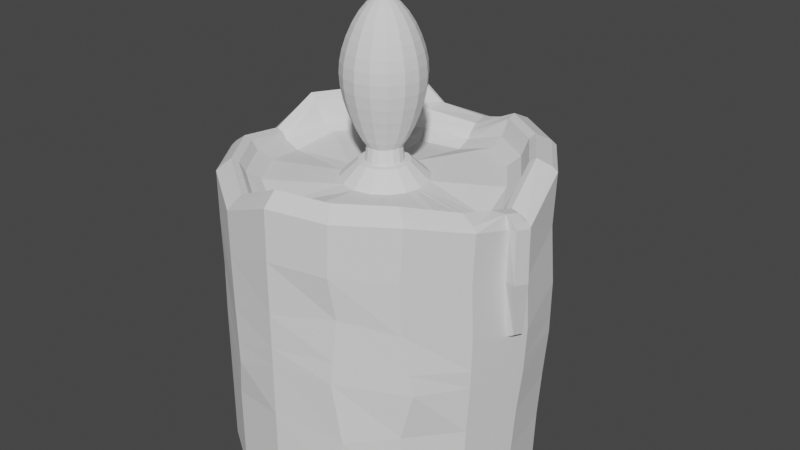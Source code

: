 # Source: Candle.blend  (saved by Blender 3.0.42; exported with 4.5.12 LTS)
import bpy
from mathutils import Matrix  # noqa: F401  (used for matrix-valued properties, if any)

bpy.ops.wm.read_factory_settings(use_empty=True)
scene = bpy.context.scene
scene.name = 'Scene'

# ---- collections
col_collection = bpy.data.collections.new('Collection'); scene.collection.children.link(col_collection)

# ---- world
world_world = bpy.data.worlds.new('World'); scene.world = world_world
world_world.use_nodes = True; world_world.node_tree.nodes.clear()
_N = world_world.node_tree.nodes; _L = world_world.node_tree.links
n0 = _N.new('ShaderNodeOutputWorld'); n0.name = 'World Output'; n0.location = (300, 300)
n1 = _N.new('ShaderNodeBackground'); n1.name = 'Background'; n1.location = (10, 300)
n1.inputs[0].default_value = (0.05088, 0.05088, 0.05088, 1.0)
_L.new(n1.outputs[0], n0.inputs[0])
n0.is_active_output = True
world_world.color = (0.05088, 0.05088, 0.05088)
world_world.use_sun_shadow = False
world_world.sun_shadow_jitter_overblur = 0.0

# ---- meshes
me_cylinder = bpy.data.meshes.new('Cylinder')
me_cylinder.from_pydata([(0.001924, 1.01, -1.002), (0.3852, 0.937, -1.002), (0.7092, 0.7176, -1.002), (0.9247, 0.3871, -1.001), (1.0, 0.0001824, -1.0), (0.9239, -0.3827, -1.0), (0.7071, -0.7071, -1.0), (0.3827, -0.9239, -1.0), (-8.742e-08, -1.0, -1.0), (-0.3827, -0.9239, -1.0), (-0.7071, -0.7071, -1.0), (-0.9239, -0.3827, -1.0), (-1.0, 1.192e-08, -1.0), (-0.9239, 0.3827, -1.0), (-0.7071, 0.7072, -1.0), (-0.382, 0.9276, -1.001), (0.1076, 0.2623, 0.8388), (0.000809, 0.283, 0.8389), (0.198, 0.2014, 0.8389), (0.2585, 0.11, 0.8388), (0.2796, 0.002009, 0.8389), (0.2578, -0.1061, 0.8394), (0.1972, -0.1971, 0.8396), (0.1067, -0.2576, 0.8396), (-4.047e-08, -0.2788, 0.8396), (-0.1067, -0.2576, 0.8396), (-0.1971, -0.1971, 0.8396), (-0.2576, -0.1067, 0.8396), (-0.2788, 2.05e-05, 0.8396), (-0.2575, 0.1072, 0.8395), (-0.1969, 0.1987, 0.8394), (-0.1061, 0.2605, 0.8391), (0.04582, 0.1112, 0.9494), (0.0003842, 0.1202, 0.9495), (0.08432, 0.08541, 0.9494), (0.1101, 0.04649, 0.9495), (0.1192, 0.0004468, 0.9496), (0.11, -0.04548, 0.9496), (0.08418, -0.0842, 0.9496), (0.04556, -0.11, 0.9496), (-4.366e-08, -0.1191, 0.9496), (-0.04556, -0.11, 0.9496), (-0.08419, -0.08419, 0.9496), (-0.11, -0.04556, 0.9496), (-0.1191, 6.699e-08, 0.9496), (-0.11, 0.04568, 0.9496), (-0.08403, 0.08465, 0.9496), (-0.04522, 0.1108, 0.9495), (0.2836, 0.6903, 0.8693), (0.3158, 0.7672, 0.9311), (0.00536, 0.8336, 0.8113), (0.003968, 0.7417, 0.7682), (0.5236, 0.5304, 0.8681), (0.5825, 0.5883, 0.9306), (0.6877, 0.292, 0.8637), (0.7647, 0.3222, 0.9265), (0.7475, 0.01271, 0.789), (0.8426, 0.01126, 0.8337), (0.6837, -0.2781, 0.8416), (0.7676, -0.3142, 0.8965), (0.5203, -0.5203, 0.8711), (0.5802, -0.5802, 0.9324), (0.2816, -0.6798, 0.8711), (0.314, -0.7581, 0.9325), (-6.824e-08, -0.7358, 0.8711), (-7.402e-08, -0.8206, 0.9326), (-0.2816, -0.6798, 0.803), (-0.3182, -0.7681, 0.8467), (-0.5202, -0.5202, 0.8457), (-0.5853, -0.5853, 0.8995), (-0.6797, -0.2816, 0.8457), (-0.7647, -0.3167, 0.8995), (-0.7358, -2.199e-09, 0.803), (-0.8315, 3.218e-09, 0.8468), (-0.6743, 0.2673, 0.8612), (-0.7541, 0.2679, 0.9091), (-0.5053, 0.5209, 0.8609), (-0.539, 0.59, 0.9064), (-0.2766, 0.6858, 0.7679), (-0.3103, 0.7688, 0.8245), (0.005264, 0.9119, 0.896), (0.005373, 0.8635, 0.8545), (0.3327, 0.8064, 1.044), (0.3485, 0.8441, 1.073), (0.6137, 0.6171, 1.045), (0.6429, 0.6459, 1.074), (0.8038, 0.3353, 1.042), (0.8415, 0.3503, 1.072), (0.8714, 0.008784, 0.88), (0.917, 0.007743, 0.9045), (0.7997, -0.329, 0.9603), (0.8404, -0.3464, 0.9865), (0.6129, -0.6129, 1.046), (0.6422, -0.6422, 1.074), (0.3317, -0.8007, 1.046), (0.3476, -0.8391, 1.074), (-7.808e-08, -0.8667, 1.046), (-8.115e-08, -0.9082, 1.074), (-0.3299, -0.7963, 0.8902), (-0.3476, -0.8391, 0.9135), (-0.6106, -0.6106, 0.9619), (-0.6422, -0.6422, 0.9877), (-0.7978, -0.3305, 0.9619), (-0.8391, -0.3476, 0.9877), (-0.8618, 3.472e-09, 0.89), (-0.9082, 5.648e-09, 0.9135), (-0.809, 0.2572, 1.045), (-0.863, 0.2748, 1.085), (-0.5522, 0.6415, 1.046), (-0.5895, 0.6841, 1.092), (-0.3196, 0.7949, 0.8784), (-0.3288, 0.8408, 0.9341), (0.3755, 0.9553, 1.017), (0.3874, 0.9844, 0.9863), (-0.02796, 1.072, 0.8874), (-0.02597, 1.046, 0.8964), (0.6972, 0.7387, 1.018), (0.7189, 0.761, 0.9867), (0.9141, 0.4157, 1.016), (0.9431, 0.4282, 0.9843), (0.9963, 0.04121, 0.8443), (1.028, 0.04288, 0.8113), (0.9128, -0.3456, 0.9285), (0.9414, -0.357, 0.8974), (0.6964, -0.6686, 1.018), (0.718, -0.6902, 0.9875), (0.3745, -0.8837, 1.018), (0.3862, -0.9119, 0.9875), (-0.005309, -0.9593, 1.018), (-0.005309, -0.9898, 0.9875), (-0.3851, -0.8837, 0.8537), (-0.3968, -0.9119, 0.8229), (-0.7071, -0.6686, 0.9297), (-0.7286, -0.6902, 0.8989), (-0.9222, -0.3466, 0.9297), (-0.9504, -0.3583, 0.8989), (-0.9977, 0.03318, 0.8537), (-1.028, 0.03318, 0.8229), (-0.9785, 0.3657, 1.007), (-1.015, 0.3837, 0.9654), (-0.6796, 0.813, 1.036), (-0.7104, 0.8393, 0.9928), (-0.3301, 0.9823, 0.9431), (-0.3296, 1.01, 0.9299), (0.00415, 1.02, -0.7226), (-0.02549, 1.067, -0.4472), (-0.07601, 1.114, -0.2287), (0.02047, 1.065, 0.2084), (0.009906, 1.028, 0.6326), (0.3866, 0.9438, 0.6642), (0.3902, 0.9598, 0.3137), (0.3936, 0.9725, -0.03885), (0.3918, 0.9659, -0.3758), (0.388, 0.9502, -0.7026), (0.7143, 0.7276, 0.659), (0.7214, 0.7496, 0.2926), (0.7216, 0.7601, -0.06605), (0.7183, 0.7523, -0.3982), (0.7132, 0.7334, -0.7133), (-0.3759, 0.9472, -0.7227), (-0.3009, 1.026, -0.4377), (-0.2367, 1.09, -0.2322), (-0.3436, 1.035, 0.2023), (-0.3219, 0.9865, 0.6302), (0.9424, 0.4081, 0.6444), (0.9551, 0.4387, 0.2609), (0.9498, 0.4433, -0.09299), (0.9357, 0.4217, -0.4048), (0.9278, 0.3988, -0.7099), (1.029, 0.03919, 0.4865), (1.036, 0.06045, 0.1408), (1.025, 0.05247, -0.1657), (1.009, 0.02541, -0.4412), (1.001, 0.004266, -0.723), (0.9355, -0.3669, 0.5749), (0.9416, -0.3524, 0.2263), (0.9367, -0.3555, -0.09669), (0.9278, -0.3714, -0.3997), (0.924, -0.3823, -0.7087), (0.7071, -0.7071, 0.6677), (0.7109, -0.7004, 0.3306), (0.7766, -0.673, -0.05694), (0.7095, -0.7055, -0.3566), (0.7071, -0.7071, -0.6952), (0.3827, -0.9239, 0.6677), (0.4064, -0.8882, 0.3982), (0.3839, -0.9234, -0.01435), (0.4444, -0.9059, -0.4117), (0.3827, -0.9239, -0.6952), (-8.742e-08, -1.0, 0.6677), (-8.742e-08, -1.0, 0.327), (-8.742e-08, -1.0, -0.01375), (-8.742e-08, -1.0, -0.3545), (-8.742e-08, -1.0, -0.6952), (-0.3827, -0.9239, 0.5364), (-0.3648, -0.9345, 0.2011), (-0.3323, -0.9538, -0.1518), (-0.3827, -0.9239, -0.4053), (-0.3827, -0.9239, -0.7191), (-0.7071, -0.7071, 0.597), (-0.7228, -0.6876, 0.2643), (-0.7071, -0.7071, -0.05551), (-0.7071, -0.7071, -0.3818), (-0.7071, -0.7071, -0.7081), (-0.9239, -0.3827, 0.597), (-0.9829, -0.3093, 0.2463), (-0.9239, -0.3827, -0.05552), (-0.9239, -0.3827, -0.3818), (-0.9239, -0.3827, -0.7081), (-1.0, 1.192e-08, 0.5364), (-1.0, 1.192e-08, 0.2225), (-1.0, 1.192e-08, -0.09139), (-1.0, 1.192e-08, -0.4053), (-1.0, 1.192e-08, -0.7192), (-0.9235, 0.3838, 0.6674), (-0.9165, 0.4031, 0.324), (-0.9503, 0.3932, -0.05611), (-0.9179, 0.3992, -0.3568), (-0.9239, 0.3827, -0.6952), (-0.6994, 0.729, 0.6644), (-0.6806, 0.7828, 0.3161), (-0.6733, 0.8072, -0.02968), (-0.6836, 0.7748, -0.3642), (-0.702, 0.7223, -0.6974), (-0.03699, 1.126, 0.8687), (-0.08271, 1.155, 0.8247), (-0.2665, 1.124, 0.8044), (-0.3279, 1.065, 0.8971), (-0.0004045, 1.091, 0.6488), (-0.0504, 1.185, 0.6484), (-0.2378, 1.158, 0.6066), (-0.3115, 1.052, 0.6403), (-0.08946, 1.181, -0.1955), (-0.08043, 1.149, -0.2392), (-0.06672, 1.204, 0.2014), (0.0115, 1.135, 0.2054), (-0.2316, 1.167, -0.1979), (-0.2398, 1.126, -0.2423), (-0.3526, 1.105, 0.1995), (-0.293, 1.181, 0.1983), (-0.1759, 1.062, -0.4249), (-0.09706, 1.076, -0.4224), (-0.09905, 1.094, -0.4021), (-0.0857, 1.114, -0.3722), (-0.188, 1.105, -0.3739), (-0.1779, 1.08, -0.4044), (-0.4713, 0.867, -1.0), (-0.1311, 0.2435, 0.8392), (-0.05274, 0.1058, 0.9495), (-0.3731, 0.7197, 0.8392), (-0.3394, 0.6405, 0.7929), (-0.4304, 0.9631, 1.05), (-0.4261, 0.9358, 1.054), (-0.4004, 0.7978, 0.9687), (-0.3835, 0.7527, 0.918), (-0.4655, 0.8854, -0.7158), (-0.4061, 0.9567, -0.4175), (-0.3882, 1.022, -0.1942), (-0.4362, 0.966, 0.2335), (-0.4256, 0.9157, 0.6395), (-0.1511, 0.2298, 0.8392), (-0.0644, 0.09789, 0.9495), (-0.4237, 0.6801, 0.8545), (-0.5483, 0.9219, 1.063), (-0.4581, 0.7631, 1.003), (-0.5433, 0.8182, -1.0), (-0.3901, 0.604, 0.8137), (-0.5035, 0.8983, 1.072), (-0.435, 0.7188, 0.9535), (-0.5376, 0.8356, -0.7102), (-0.4908, 0.9012, -0.4012), (-0.4217, 1.0, -0.1787), (-0.5108, 0.9101, 0.2587), (-0.5091, 0.8587, 0.6362), (-0.04214, 1.097, -0.07522), (0.3924, 0.968, 0.08493), (0.7216, 0.7564, 0.05985), (-0.2742, 1.071, -0.07965), (0.9516, 0.4417, 0.03124), (1.029, 0.05527, -0.05811), (0.9384, -0.3544, 0.0167), (0.7535, -0.6826, 0.07911), (0.3918, -0.911, 0.1305), (-8.742e-08, -1.0, 0.1059), (-0.3437, -0.947, -0.02788), (-0.7126, -0.7002, 0.05675), (-0.9446, -0.3569, 0.05045), (-1.0, 1.192e-08, 0.01881), (-0.9384, 0.3967, 0.07733), (-0.6759, 0.7986, 0.09171), (-0.08148, 1.189, -0.05616), (-0.04816, 1.144, -0.08307), (-0.2794, 1.119, -0.08719), (-0.2531, 1.172, -0.05881), (-0.3992, 0.9958, -0.02579), (-0.4588, 0.9545, -0.001432), (-0.4217, 1.044, -0.1464), (-0.4124, 1.106, -0.1355), (-0.4024, 1.113, -0.1402), (-0.3882, 1.066, -0.1619), (-0.4982, 1.019, 0.2545), (-0.5108, 0.9557, 0.2587), (-0.4362, 1.012, 0.2335), (-0.4483, 1.056, 0.2376), (-0.4964, 0.9668, 0.6535), (-0.5091, 0.9043, 0.6432), (-0.438, 1.007, 0.6588), (-0.4256, 0.9618, 0.6503), (-0.4469, 1.044, 0.9132), (-0.4304, 1.003, 0.9683), (-0.5041, 1.018, 0.9186), (-0.5483, 0.9615, 0.9578), (-0.4118, 1.126, -0.02063), (-0.3992, 1.082, -0.02579), (-0.4588, 1.04, -0.001432), (-0.4456, 1.103, -0.006831), (0.9687, -0.1574, -1.0), (0.2706, -0.04246, 0.8391), (0.1157, -0.01701, 0.9496), (0.8118, -0.1227, 0.8595), (0.7213, -0.107, 0.8106), (0.9925, -0.1216, 0.8467), (0.9619, -0.1179, 0.93), (0.8855, -0.138, 0.9382), (0.8419, -0.1302, 0.913), (0.9694, -0.1548, -0.7171), (0.9756, -0.1379, -0.4241), (0.9889, -0.1154, -0.1373), (0.9988, -0.09922, 0.1508), (0.9904, -0.1279, 0.5229), (0.9918, -0.1133, -0.02733), (0.2762, -0.01463, 0.839), (0.1189, -0.0009457, 0.9496), (0.8311, -0.03884, 0.8434), (1.015, -0.01866, 0.8245), (0.9052, -0.04677, 0.9171), (0.9883, -0.05875, -1.0), (0.7377, -0.03206, 0.7971), (0.9834, -0.01832, 0.9083), (0.8604, -0.04321, 0.8924), (0.9893, -0.05523, -0.7208), (0.9965, -0.03567, -0.4348), (1.012, -0.01033, -0.1551), (1.015, -0.02853, 0.1361), (1.014, -0.02332, 0.5001), (1.015, -0.007793, -0.04659), (1.039, -0.02753, 0.8716), (1.017, -0.1271, 0.8933), (1.061, -0.02982, 0.1648), (1.045, -0.1005, 0.1794), (1.097, -0.05989, 0.5166), (1.073, -0.1645, 0.5394), (1.048, -0.1308, 0.8611), (1.07, -0.02787, 0.8389), (0.06233, 0.1512, 0.9494), (0.0002163, 0.1634, 0.9494), (0.1149, 0.1159, 0.9494), (0.1501, 0.06288, 0.9495), (0.1623, 0.0003946, 0.9495), (0.1604, -0.009208, 0.9496), (0.1147, -0.1147, 0.9496), (0.1499, -0.06199, 0.9496), (0.06209, -0.1499, 0.9496), (-3.71e-08, -0.1622, 0.9496), (-0.06209, -0.1499, 0.9496), (-0.1147, -0.1147, 0.9496), (-0.1499, -0.06209, 0.9496), (-0.1622, -1.961e-08, 0.9496), (-0.1499, 0.06217, 0.9496), (-0.1147, 0.1151, 0.9496), (-0.08809, 0.133, 0.9495), (-0.06194, 0.1506, 0.9495), (-0.07642, 0.1409, 0.9495), (0.1572, -0.02527, 0.9496), (0.03378, 0.08071, 1.315), (0.001965, 0.08695, 1.314), (0.06074, 0.06262, 1.314), (0.07879, 0.03536, 1.314), (0.0851, 0.003122, 1.313), (0.0849, 0.002147, 1.312), (0.06059, -0.0561, 1.31), (0.07868, -0.02902, 1.312), (0.03357, -0.07414, 1.31), (0.001694, -0.08046, 1.309), (-0.03017, -0.07412, 1.308), (-0.05718, -0.05607, 1.308), (-0.07524, -0.02906, 1.309), (-0.08159, 0.002807, 1.31), (-0.07525, 0.03477, 1.311), (-0.05712, 0.06205, 1.312), (-0.04337, 0.07131, 1.311), (-0.02996, 0.0804, 1.313), (-0.03521, 0.07683, 1.312), (0.08264, -0.009095, 1.311), (2.575e-08, 0.05114, 1.937), (2.575e-08, 0.1854, 1.782), (2.575e-08, 0.218, 1.71), (2.575e-08, 0.2422, 1.637), (2.575e-08, 0.2571, 1.566), (2.575e-08, 0.2622, 1.496), (2.575e-08, 0.2571, 1.42), (2.575e-08, 0.2422, 1.341), (2.575e-08, 0.218, 1.258), (2.575e-08, 0.1854, 1.175), (2.575e-08, 0.1456, 1.097), (2.575e-08, 0.1003, 1.033), (2.575e-08, 0.05114, 0.9885), (0.01957, 0.04725, 1.937), (0.03839, 0.09269, 1.901), (0.05574, 0.1346, 1.847), (0.07094, 0.1713, 1.782), (0.08342, 0.2014, 1.71), (0.09269, 0.2238, 1.637), (0.0984, 0.2376, 1.566), (0.1003, 0.2422, 1.496), (0.0984, 0.2376, 1.42), (0.09269, 0.2238, 1.341), (0.08342, 0.2014, 1.258), (0.07094, 0.1713, 1.175), (0.05574, 0.1346, 1.097), (0.03839, 0.09269, 1.033), (0.01957, 0.04725, 0.9885), (0.03616, 0.03616, 1.937), (0.07094, 0.07094, 1.901), (0.103, 0.103, 1.847), (0.1311, 0.1311, 1.782), (0.1541, 0.1541, 1.71), (0.1713, 0.1713, 1.637), (0.1818, 0.1818, 1.566), (0.1854, 0.1854, 1.496), (0.1818, 0.1818, 1.42), (0.1713, 0.1713, 1.341), (0.1541, 0.1541, 1.258), (0.1311, 0.1311, 1.175), (0.103, 0.103, 1.097), (0.07094, 0.07094, 1.033), (0.03616, 0.03616, 0.9885), (0.04725, 0.01957, 1.937), (0.09269, 0.03839, 1.901), (0.1346, 0.05574, 1.847), (0.1713, 0.07094, 1.782), (0.2014, 0.08342, 1.71), (0.2238, 0.09269, 1.637), (0.2376, 0.0984, 1.566), (0.2422, 0.1003, 1.496), (0.2376, 0.0984, 1.42), (0.2238, 0.09269, 1.341), (0.2014, 0.08342, 1.258), (0.1713, 0.07094, 1.175), (0.1346, 0.05574, 1.097), (0.09269, 0.03839, 1.033), (0.04725, 0.01957, 0.9885), (0.05115, -4.2e-08, 1.937), (0.1003, -4.005e-08, 1.901), (0.1456, -5.176e-08, 1.847), (0.1854, -6.348e-08, 1.782), (0.218, -6.348e-08, 1.71), (0.2422, -7.13e-08, 1.637), (0.2571, -7.13e-08, 1.566), (0.2622, -7.911e-08, 1.496), (0.2571, -7.13e-08, 1.42), (0.2422, -7.13e-08, 1.341), (0.218, -6.348e-08, 1.258), (0.1854, -6.348e-08, 1.175), (0.1456, -4.786e-08, 1.097), (0.1003, -4.786e-08, 1.033), (0.05115, -4.005e-08, 0.9885), (0.04725, -0.01957, 1.937), (0.09269, -0.03839, 1.901), (0.1346, -0.05574, 1.847), (0.1713, -0.07094, 1.782), (0.2014, -0.08342, 1.71), (0.2238, -0.09269, 1.637), (0.2376, -0.0984, 1.566), (0.2422, -0.1003, 1.496), (0.2376, -0.0984, 1.42), (0.2238, -0.09269, 1.341), (0.2014, -0.08342, 1.258), (0.1713, -0.07094, 1.175), (0.1346, -0.05574, 1.097), (0.09269, -0.03839, 1.033), (0.04725, -0.01957, 0.9885), (0.03616, -0.03617, 1.937), (0.07094, -0.07094, 1.901), (0.103, -0.103, 1.847), (0.1311, -0.1311, 1.782), (0.1541, -0.1541, 1.71), (0.1713, -0.1713, 1.637), (0.1818, -0.1818, 1.566), (0.1854, -0.1854, 1.496), (0.1818, -0.1818, 1.42), (0.1713, -0.1713, 1.341), (0.1541, -0.1541, 1.258), (0.1311, -0.1311, 1.175), (0.103, -0.103, 1.097), (0.07094, -0.07094, 1.033), (0.03616, -0.03617, 0.9885), (0.01957, -0.04725, 1.937), (0.03839, -0.09269, 1.901), (0.05574, -0.1346, 1.847), (0.07094, -0.1713, 1.782), (0.08342, -0.2014, 1.71), (0.09269, -0.2238, 1.637), (0.0984, -0.2376, 1.566), (0.1003, -0.2422, 1.496), (0.0984, -0.2376, 1.42), (0.09269, -0.2238, 1.341), (0.08342, -0.2014, 1.258), (0.07094, -0.1713, 1.175), (0.05574, -0.1346, 1.097), (0.03839, -0.09269, 1.033), (0.01957, -0.04725, 0.9885), (1.109e-08, -0.05115, 1.937), (7.179e-09, -0.1003, 1.901), (-4.54e-09, -0.1456, 1.847), (3.273e-09, -0.1854, 1.782), (-4.54e-09, -0.218, 1.71), (-4.361e-08, -0.2422, 1.637), (-4.54e-09, -0.2571, 1.566), (-5.142e-08, -0.2622, 1.496), (-4.54e-09, -0.2571, 1.42), (-4.361e-08, -0.2422, 1.341), (-4.54e-09, -0.218, 1.258), (3.273e-09, -0.1854, 1.175), (-4.54e-09, -0.1456, 1.097), (3.273e-09, -0.1003, 1.033), (1.109e-08, -0.05115, 0.9885), (2.575e-08, -3.778e-08, 0.9723), (-0.01957, -0.04725, 1.937), (-0.03839, -0.09269, 1.901), (-0.05574, -0.1346, 1.847), (-0.07094, -0.1713, 1.782), (-0.08342, -0.2014, 1.71), (-0.09269, -0.2238, 1.637), (-0.0984, -0.2376, 1.566), (-0.1003, -0.2422, 1.496), (-0.0984, -0.2376, 1.42), (-0.09269, -0.2238, 1.341), (-0.08342, -0.2014, 1.258), (-0.07094, -0.1713, 1.175), (-0.05574, -0.1346, 1.097), (-0.03839, -0.09269, 1.033), (-0.01957, -0.04725, 0.9885), (-0.03616, -0.03616, 1.937), (-0.07094, -0.07094, 1.901), (-0.103, -0.103, 1.847), (-0.1311, -0.1311, 1.782), (-0.1541, -0.1541, 1.71), (-0.1713, -0.1713, 1.637), (-0.1818, -0.1818, 1.566), (-0.1854, -0.1854, 1.496), (-0.1818, -0.1818, 1.42), (-0.1713, -0.1713, 1.341), (-0.1541, -0.1541, 1.258), (-0.1311, -0.1311, 1.175), (-0.103, -0.103, 1.097), (-0.07094, -0.07094, 1.033), (-0.03616, -0.03616, 0.9885), (4.58e-09, -4.655e-08, 1.95), (-0.04725, -0.01957, 1.937), (-0.09269, -0.03839, 1.901), (-0.1346, -0.05574, 1.847), (-0.1713, -0.07094, 1.782), (-0.2014, -0.08342, 1.71), (-0.2238, -0.09269, 1.637), (-0.2376, -0.0984, 1.566), (-0.2422, -0.1003, 1.496), (-0.2376, -0.0984, 1.42), (-0.2238, -0.09269, 1.341), (-0.2014, -0.08342, 1.258), (-0.1713, -0.07094, 1.175), (-0.1346, -0.05574, 1.097), (-0.09269, -0.03839, 1.033), (-0.04725, -0.01957, 0.9885), (-0.05114, -1.465e-08, 1.937), (-0.1003, -9.801e-10, 1.901), (-0.1456, 1.855e-08, 1.847), (-0.1854, 6.833e-09, 1.782), (-0.218, 1.465e-08, 1.71), (-0.2422, 5.371e-08, 1.637), (-0.2571, 2.246e-08, 1.566), (-0.2622, 7.715e-08, 1.496), (-0.2571, 2.246e-08, 1.42), (-0.2422, 5.371e-08, 1.341), (-0.218, 1.465e-08, 1.258), (-0.1854, 6.833e-09, 1.175), (-0.1456, 1.855e-08, 1.097), (-0.1003, 2.926e-09, 1.033), (-0.05114, -1.465e-08, 0.9885), (-0.04725, 0.01957, 1.937), (-0.09269, 0.03839, 1.901), (-0.1346, 0.05574, 1.847), (-0.1713, 0.07094, 1.782), (-0.2014, 0.08342, 1.71), (-0.2238, 0.09269, 1.637), (-0.2376, 0.0984, 1.566), (-0.2422, 0.1003, 1.496), (-0.2376, 0.0984, 1.42), (-0.2238, 0.09269, 1.341), (-0.2014, 0.08342, 1.258), (-0.1713, 0.07094, 1.175), (-0.1346, 0.05574, 1.097), (-0.09269, 0.03839, 1.033), (-0.04725, 0.01957, 0.9885), (-0.03616, 0.03616, 1.937), (-0.07094, 0.07094, 1.901), (-0.103, 0.103, 1.847), (-0.1311, 0.1311, 1.782), (-0.1541, 0.1541, 1.71), (-0.1713, 0.1713, 1.637), (-0.1818, 0.1818, 1.566), (-0.1854, 0.1854, 1.496), (-0.1818, 0.1818, 1.42), (-0.1713, 0.1713, 1.341), (-0.1541, 0.1541, 1.258), (-0.1311, 0.1311, 1.175), (-0.103, 0.103, 1.097), (-0.07094, 0.07094, 1.033), (-0.03616, 0.03616, 0.9885), (-0.01957, 0.04725, 1.937), (-0.03839, 0.09269, 1.901), (-0.05574, 0.1346, 1.847), (-0.07094, 0.1713, 1.782), (-0.08342, 0.2014, 1.71), (-0.09269, 0.2238, 1.637), (-0.0984, 0.2376, 1.566), (-0.1003, 0.2422, 1.496), (-0.0984, 0.2376, 1.42), (-0.09269, 0.2238, 1.341), (-0.08342, 0.2014, 1.258), (-0.07094, 0.1713, 1.175), (-0.05574, 0.1346, 1.097), (-0.03839, 0.09269, 1.033), (-0.01957, 0.04725, 0.9885), (8.14e-08, 0.1003, 1.901), (1.048e-07, 0.1456, 1.847)], [], [(149, 113, 117, 154), (164, 119, 121, 169), (329, 321, 123, 174), (174, 123, 125, 179), (179, 125, 127, 184), (184, 127, 129, 189), (189, 129, 131, 194), (194, 131, 133, 199), (199, 133, 135, 204), (204, 135, 137, 209), (209, 137, 139, 214), (214, 139, 141, 219), (259, 251, 143, 163), (29, 30, 76, 74), (154, 117, 119, 164), (0, 1, 2, 3, 4, 336, 316, 5, 6, 7, 8, 9, 10, 11, 12, 13, 14, 265, 246, 15), (81, 110, 79, 50), (86, 84, 53, 55), (88, 86, 55, 57), (339, 88, 57, 333), (92, 90, 59, 61), (94, 92, 61, 63), (96, 94, 63, 65), (98, 96, 65, 67), (100, 98, 67, 69), (102, 100, 69, 71), (104, 102, 71, 73), (106, 104, 73, 75), (108, 106, 75, 77), (268, 108, 77, 262), (148, 114, 113, 149), (84, 82, 49, 53), (18, 16, 354, 356), (22, 23, 62, 60), (247, 31, 78, 250), (23, 24, 64, 62), (24, 25, 66, 64), (16, 18, 52, 48), (18, 19, 54, 52), (25, 26, 68, 66), (80, 83, 112, 115), (26, 27, 70, 68), (19, 20, 56, 54), (27, 28, 72, 70), (317, 21, 58, 320), (28, 29, 74, 72), (21, 22, 60, 58), (83, 85, 116, 112), (31, 17, 51, 78), (85, 87, 118, 116), (87, 89, 120, 118), (323, 91, 122, 322), (91, 93, 124, 122), (93, 95, 126, 124), (95, 97, 128, 126), (97, 99, 130, 128), (99, 101, 132, 130), (101, 103, 134, 132), (103, 105, 136, 134), (105, 107, 138, 136), (107, 109, 140, 138), (253, 111, 142, 252), (111, 80, 115, 142), (33, 47, 391, 375), (26, 25, 364, 365), (19, 18, 356, 357), (27, 26, 365, 366), (20, 19, 357, 358), (28, 27, 366, 367), (331, 20, 358, 359), (29, 28, 367, 368), (22, 21, 361, 360), (30, 29, 368, 369), (23, 22, 360, 362), (260, 30, 369, 370), (24, 23, 362, 363), (16, 17, 355, 354), (17, 31, 371, 355), (25, 24, 363, 364), (49, 50, 51, 48), (53, 49, 48, 52), (55, 53, 52, 54), (57, 55, 54, 56), (333, 57, 56, 337), (61, 59, 58, 60), (63, 61, 60, 62), (65, 63, 62, 64), (67, 65, 64, 66), (69, 67, 66, 68), (71, 69, 68, 70), (73, 71, 70, 72), (75, 73, 72, 74), (77, 75, 74, 76), (262, 77, 76, 266), (50, 79, 78, 51), (17, 16, 48, 51), (113, 114, 115, 112), (117, 113, 112, 116), (119, 117, 116, 118), (121, 119, 118, 120), (334, 121, 120, 338), (125, 123, 122, 124), (127, 125, 124, 126), (129, 127, 126, 128), (131, 129, 128, 130), (133, 131, 130, 132), (135, 133, 132, 134), (137, 135, 134, 136), (139, 137, 136, 138), (141, 139, 138, 140), (263, 141, 140, 267), (114, 143, 142, 115), (83, 80, 81, 82), (85, 83, 82, 84), (87, 85, 84, 86), (89, 87, 86, 88), (335, 89, 88, 339), (93, 91, 90, 92), (95, 93, 92, 94), (97, 95, 94, 96), (99, 97, 96, 98), (101, 99, 98, 100), (103, 101, 100, 102), (105, 103, 102, 104), (107, 105, 104, 106), (109, 107, 106, 108), (264, 109, 108, 268), (80, 111, 110, 81), (82, 81, 50, 49), (0, 144, 153, 1), (144, 145, 152, 153), (145, 146, 151, 152), (274, 147, 150, 275), (147, 148, 149, 150), (2, 158, 168, 3), (158, 157, 167, 168), (157, 156, 166, 167), (276, 155, 165, 278), (155, 154, 164, 165), (246, 255, 159, 15), (255, 256, 160, 159), (256, 257, 161, 160), (294, 258, 162, 277), (258, 259, 163, 162), (13, 218, 223, 14), (218, 217, 222, 223), (217, 216, 221, 222), (288, 215, 220, 289), (215, 214, 219, 220), (12, 213, 218, 13), (213, 212, 217, 218), (212, 211, 216, 217), (287, 210, 215, 288), (210, 209, 214, 215), (11, 208, 213, 12), (208, 207, 212, 213), (207, 206, 211, 212), (286, 205, 210, 287), (205, 204, 209, 210), (10, 203, 208, 11), (203, 202, 207, 208), (202, 201, 206, 207), (285, 200, 205, 286), (200, 199, 204, 205), (9, 198, 203, 10), (198, 197, 202, 203), (197, 196, 201, 202), (284, 195, 200, 285), (195, 194, 199, 200), (8, 193, 198, 9), (193, 192, 197, 198), (192, 191, 196, 197), (283, 190, 195, 284), (190, 189, 194, 195), (7, 188, 193, 8), (188, 187, 192, 193), (187, 186, 191, 192), (282, 185, 190, 283), (185, 184, 189, 190), (6, 183, 188, 7), (183, 182, 187, 188), (182, 181, 186, 187), (281, 180, 185, 282), (180, 179, 184, 185), (5, 178, 183, 6), (178, 177, 182, 183), (177, 176, 181, 182), (280, 175, 180, 281), (175, 174, 179, 180), (316, 325, 178, 5), (325, 326, 177, 178), (326, 327, 176, 177), (330, 328, 175, 280), (328, 329, 174, 175), (3, 168, 173, 4), (168, 167, 172, 173), (167, 166, 171, 172), (278, 165, 170, 279), (165, 164, 169, 170), (15, 159, 144, 0), (159, 160, 145, 144), (160, 161, 146, 145), (148, 147, 235, 228), (277, 162, 238, 292), (1, 153, 158, 2), (153, 152, 157, 158), (152, 151, 156, 157), (275, 150, 155, 276), (150, 149, 154, 155), (114, 148, 228, 224), (236, 232, 243, 244), (162, 163, 231, 238), (293, 239, 234, 290), (230, 226, 225, 229), (274, 146, 233, 291), (163, 143, 227, 231), (239, 230, 229, 234), (225, 226, 227, 224), (229, 225, 224, 228), (231, 227, 226, 230), (290, 234, 235, 291), (234, 229, 228, 235), (292, 238, 239, 293), (238, 231, 230, 239), (161, 237, 245, 240), (143, 114, 224, 227), (241, 240, 245, 242), (244, 243, 242, 245), (146, 161, 240, 241), (237, 236, 244, 245), (233, 146, 241, 242), (232, 233, 242, 243), (295, 272, 301, 314), (270, 271, 257, 256), (269, 270, 256, 255), (265, 269, 255, 246), (111, 253, 254, 110), (143, 251, 252, 142), (79, 249, 250, 78), (31, 247, 372, 371), (264, 253, 252, 267), (260, 247, 250, 266), (110, 254, 249, 79), (304, 310, 308, 306), (219, 141, 263, 273), (30, 260, 266, 76), (109, 264, 267, 140), (14, 223, 269, 265), (223, 222, 270, 269), (222, 221, 271, 270), (289, 220, 272, 295), (220, 219, 273, 272), (253, 264, 268, 254), (251, 263, 267, 252), (249, 262, 266, 250), (247, 260, 370, 372), (254, 268, 262, 249), (272, 273, 305, 301), (300, 304, 306, 303), (251, 259, 307, 309), (315, 300, 303, 312), (263, 251, 309, 311), (294, 257, 299, 313), (259, 258, 302, 307), (258, 294, 313, 302), (257, 271, 296, 299), (273, 263, 311, 305), (271, 295, 314, 296), (221, 289, 295, 271), (237, 292, 293, 236), (232, 290, 291, 233), (147, 274, 291, 235), (236, 293, 290, 232), (151, 275, 276, 156), (161, 277, 292, 237), (166, 278, 279, 171), (327, 330, 280, 176), (176, 280, 281, 181), (181, 281, 282, 186), (186, 282, 283, 191), (191, 283, 284, 196), (196, 284, 285, 201), (201, 285, 286, 206), (206, 286, 287, 211), (211, 287, 288, 216), (216, 288, 289, 221), (257, 294, 277, 161), (156, 276, 278, 166), (146, 274, 275, 151), (297, 298, 299, 296), (307, 302, 303, 306), (313, 299, 298, 312), (309, 307, 306, 308), (308, 310, 311, 309), (310, 304, 305, 311), (315, 297, 296, 314), (304, 300, 301, 305), (302, 313, 312, 303), (300, 315, 314, 301), (297, 315, 312, 298), (342, 345, 330, 327), (343, 344, 350, 348), (345, 343, 328, 330), (341, 342, 327, 326), (340, 341, 326, 325), (336, 340, 325, 316), (91, 323, 324, 90), (123, 321, 322, 122), (59, 319, 320, 58), (21, 317, 373, 361), (335, 323, 322, 338), (331, 317, 320, 337), (90, 324, 319, 59), (322, 321, 352, 347), (169, 121, 334, 344), (20, 331, 337, 56), (89, 335, 338, 120), (4, 173, 340, 336), (173, 172, 341, 340), (172, 171, 342, 341), (279, 170, 343, 345), (170, 169, 344, 343), (171, 279, 345, 342), (323, 335, 339, 324), (344, 334, 353, 350), (319, 333, 337, 320), (317, 331, 359, 373), (324, 339, 333, 319), (348, 350, 351, 349), (350, 353, 352, 351), (352, 353, 346, 347), (329, 328, 349, 351), (328, 343, 348, 349), (334, 338, 346, 353), (321, 329, 351, 352), (338, 322, 347, 346), (33, 32, 354, 355), (32, 34, 356, 354), (34, 35, 357, 356), (35, 36, 358, 357), (36, 332, 359, 358), (37, 38, 360, 361), (38, 39, 362, 360), (39, 40, 363, 362), (40, 41, 364, 363), (41, 42, 365, 364), (42, 43, 366, 365), (43, 44, 367, 366), (44, 45, 368, 367), (45, 46, 369, 368), (46, 261, 370, 369), (47, 33, 355, 371), (248, 47, 371, 372), (261, 248, 372, 370), (318, 37, 361, 373), (332, 318, 373, 359), (374, 375, 391, 392, 390, 389, 388, 387, 386, 385, 384, 383, 382, 380, 381, 393, 379, 378, 377, 376), (41, 40, 383, 384), (34, 32, 374, 376), (47, 248, 392, 391), (42, 41, 384, 385), (35, 34, 376, 377), (248, 261, 390, 392), (43, 42, 385, 386), (36, 35, 377, 378), (37, 318, 393, 381), (44, 43, 386, 387), (332, 36, 378, 379), (318, 332, 379, 393), (45, 44, 387, 388), (38, 37, 381, 380), (46, 45, 388, 389), (39, 38, 380, 382), (261, 46, 389, 390), (40, 39, 382, 383), (32, 33, 375, 374), (400, 399, 414, 415), (634, 394, 407, 408), (401, 400, 415, 416), (635, 634, 408, 409), (402, 401, 416, 417), (395, 635, 409, 410), (403, 402, 417, 418), (396, 395, 410, 411), (404, 403, 418, 419), (397, 396, 411, 412), (405, 404, 419, 420), (398, 397, 412, 413), (406, 405, 420, 421), (399, 398, 413, 414), (394, 558, 407), (527, 406, 421), (414, 413, 428, 429), (407, 558, 422), (527, 421, 436), (415, 414, 429, 430), (408, 407, 422, 423), (416, 415, 430, 431), (409, 408, 423, 424), (417, 416, 431, 432), (410, 409, 424, 425), (418, 417, 432, 433), (411, 410, 425, 426), (419, 418, 433, 434), (412, 411, 426, 427), (420, 419, 434, 435), (413, 412, 427, 428), (421, 420, 435, 436), (433, 432, 447, 448), (426, 425, 440, 441), (434, 433, 448, 449), (427, 426, 441, 442), (435, 434, 449, 450), (428, 427, 442, 443), (436, 435, 450, 451), (429, 428, 443, 444), (422, 558, 437), (527, 436, 451), (430, 429, 444, 445), (423, 422, 437, 438), (431, 430, 445, 446), (424, 423, 438, 439), (432, 431, 446, 447), (425, 424, 439, 440), (437, 558, 452), (527, 451, 466), (445, 444, 459, 460), (438, 437, 452, 453), (446, 445, 460, 461), (439, 438, 453, 454), (447, 446, 461, 462), (440, 439, 454, 455), (448, 447, 462, 463), (441, 440, 455, 456), (449, 448, 463, 464), (442, 441, 456, 457), (450, 449, 464, 465), (443, 442, 457, 458), (451, 450, 465, 466), (444, 443, 458, 459), (456, 455, 470, 471), (464, 463, 478, 479), (457, 456, 471, 472), (465, 464, 479, 480), (458, 457, 472, 473), (466, 465, 480, 481), (459, 458, 473, 474), (452, 558, 467), (527, 466, 481), (460, 459, 474, 475), (453, 452, 467, 468), (461, 460, 475, 476), (454, 453, 468, 469), (462, 461, 476, 477), (455, 454, 469, 470), (463, 462, 477, 478), (475, 474, 489, 490), (468, 467, 482, 483), (476, 475, 490, 491), (469, 468, 483, 484), (477, 476, 491, 492), (470, 469, 484, 485), (478, 477, 492, 493), (471, 470, 485, 486), (479, 478, 493, 494), (472, 471, 486, 487), (480, 479, 494, 495), (473, 472, 487, 488), (481, 480, 495, 496), (474, 473, 488, 489), (467, 558, 482), (527, 481, 496), (494, 493, 508, 509), (487, 486, 501, 502), (495, 494, 509, 510), (488, 487, 502, 503), (496, 495, 510, 511), (489, 488, 503, 504), (482, 558, 497), (527, 496, 511), (490, 489, 504, 505), (483, 482, 497, 498), (491, 490, 505, 506), (484, 483, 498, 499), (492, 491, 506, 507), (485, 484, 499, 500), (493, 492, 507, 508), (486, 485, 500, 501), (506, 505, 520, 521), (499, 498, 513, 514), (507, 506, 521, 522), (500, 499, 514, 515), (508, 507, 522, 523), (501, 500, 515, 516), (509, 508, 523, 524), (502, 501, 516, 517), (510, 509, 524, 525), (503, 502, 517, 518), (511, 510, 525, 526), (504, 503, 518, 519), (497, 558, 512), (527, 511, 526), (505, 504, 519, 520), (498, 497, 512, 513), (525, 524, 540, 541), (518, 517, 533, 534), (526, 525, 541, 542), (519, 518, 534, 535), (512, 558, 528), (527, 526, 542), (520, 519, 535, 536), (513, 512, 528, 529), (521, 520, 536, 537), (514, 513, 529, 530), (522, 521, 537, 538), (515, 514, 530, 531), (523, 522, 538, 539), (516, 515, 531, 532), (524, 523, 539, 540), (517, 516, 532, 533), (530, 529, 544, 545), (538, 537, 552, 553), (531, 530, 545, 546), (539, 538, 553, 554), (532, 531, 546, 547), (540, 539, 554, 555), (533, 532, 547, 548), (541, 540, 555, 556), (534, 533, 548, 549), (542, 541, 556, 557), (535, 534, 549, 550), (528, 558, 543), (527, 542, 557), (536, 535, 550, 551), (529, 528, 543, 544), (537, 536, 551, 552), (549, 548, 564, 565), (557, 556, 572, 573), (550, 549, 565, 566), (543, 558, 559), (527, 557, 573), (551, 550, 566, 567), (544, 543, 559, 560), (552, 551, 567, 568), (545, 544, 560, 561), (553, 552, 568, 569), (546, 545, 561, 562), (554, 553, 569, 570), (547, 546, 562, 563), (555, 554, 570, 571), (548, 547, 563, 564), (556, 555, 571, 572), (569, 568, 583, 584), (562, 561, 576, 577), (570, 569, 584, 585), (563, 562, 577, 578), (571, 570, 585, 586), (564, 563, 578, 579), (572, 571, 586, 587), (565, 564, 579, 580), (573, 572, 587, 588), (566, 565, 580, 581), (559, 558, 574), (527, 573, 588), (567, 566, 581, 582), (560, 559, 574, 575), (568, 567, 582, 583), (561, 560, 575, 576), (588, 587, 602, 603), (581, 580, 595, 596), (574, 558, 589), (527, 588, 603), (582, 581, 596, 597), (575, 574, 589, 590), (583, 582, 597, 598), (576, 575, 590, 591), (584, 583, 598, 599), (577, 576, 591, 592), (585, 584, 599, 600), (578, 577, 592, 593), (586, 585, 600, 601), (579, 578, 593, 594), (587, 586, 601, 602), (580, 579, 594, 595), (592, 591, 606, 607), (600, 599, 614, 615), (593, 592, 607, 608), (601, 600, 615, 616), (594, 593, 608, 609), (602, 601, 616, 617), (595, 594, 609, 610), (603, 602, 617, 618), (596, 595, 610, 611), (589, 558, 604), (527, 603, 618), (597, 596, 611, 612), (590, 589, 604, 605), (598, 597, 612, 613), (591, 590, 605, 606), (599, 598, 613, 614), (611, 610, 625, 626), (604, 558, 619), (527, 618, 633), (612, 611, 626, 627), (605, 604, 619, 620), (613, 612, 627, 628), (606, 605, 620, 621), (614, 613, 628, 629), (607, 606, 621, 622), (615, 614, 629, 630), (608, 607, 622, 623), (616, 615, 630, 631), (609, 608, 623, 624), (617, 616, 631, 632), (610, 609, 624, 625), (618, 617, 632, 633), (630, 629, 402, 403), (623, 622, 395, 396), (631, 630, 403, 404), (624, 623, 396, 397), (632, 631, 404, 405), (625, 624, 397, 398), (633, 632, 405, 406), (626, 625, 398, 399), (619, 558, 394), (527, 633, 406), (627, 626, 399, 400), (620, 619, 394, 634), (628, 627, 400, 401), (621, 620, 634, 635), (629, 628, 401, 402), (622, 621, 635, 395)])
_uv = me_cylinder.uv_layers.new(name='UVMap')
_uv.uv.foreach_set('vector', [0.9375, 0.902, 0.9375, 0.9927, 0.875, 0.9927, 0.875, 0.902, 0.8125, 0.902, 0.8125, 0.9927, 0.75, 0.9921, 0.75, 0.9015, 0.7243, 0.9016, 0.7243, 0.9923, 0.6875, 0.9924, 0.6875, 0.9017, 0.6875, 0.9017, 0.6875, 0.9924, 0.625, 0.9928, 0.625, 0.902, 0.625, 0.902, 0.625, 0.9928, 0.5625, 0.9928, 0.5625, 0.902, 0.5625, 0.902, 0.5625, 0.9928, 0.5, 0.9928, 0.5, 0.902, 0.5, 0.902, 0.5, 0.9928, 0.4375, 0.9921, 0.4375, 0.9015, 0.4375, 0.9015, 0.4375, 0.9921, 0.375, 0.9924, 0.375, 0.9017, 0.375, 0.9017, 0.375, 0.9924, 0.3125, 0.9924, 0.3125, 0.9017, 0.3125, 0.9017, 0.3125, 0.9924, 0.25, 0.9921, 0.25, 0.9015, 0.25, 0.9015, 0.25, 0.9921, 0.1875, 0.9927, 0.1875, 0.902, 0.1875, 0.902, 0.1875, 0.9927, 0.125, 0.9927, 0.125, 0.902, 0.07967, 0.9016, 0.07967, 0.9923, 0.0625, 0.9921, 0.0625, 0.9015, 0.1819, 0.2782, 0.1979, 0.3021, 0.1124, 0.3876, 0.07024, 0.3245, 0.875, 0.902, 0.875, 0.9927, 0.8125, 0.9927, 0.8125, 0.902, 0.75, 0.49, 0.8418, 0.4717, 0.9197, 0.4197, 0.9717, 0.3418, 0.99, 0.25, 0.9872, 0.2359, 0.9825, 0.2122, 0.9717, 0.1582, 0.9197, 0.08029, 0.8418, 0.02827, 0.75, 0.01, 0.6582, 0.02827, 0.5803, 0.08029, 0.5283, 0.1582, 0.51, 0.25, 0.5283, 0.3418, 0.5803, 0.4197, 0.6195, 0.4459, 0.6368, 0.4574, 0.6582, 0.4717, 0.25, 0.4608, 0.1693, 0.4448, 0.1693, 0.4448, 0.25, 0.4608, 0.4448, 0.3307, 0.3991, 0.3991, 0.3991, 0.3991, 0.4448, 0.3307, 0.4608, 0.25, 0.4448, 0.3307, 0.4448, 0.3307, 0.4608, 0.25, 0.4583, 0.2376, 0.4608, 0.25, 0.4608, 0.25, 0.4583, 0.2376, 0.3991, 0.1009, 0.4448, 0.1693, 0.4448, 0.1693, 0.3991, 0.1009, 0.3307, 0.05524, 0.3991, 0.1009, 0.3991, 0.1009, 0.3307, 0.05524, 0.25, 0.03919, 0.3307, 0.05524, 0.3307, 0.05524, 0.25, 0.03919, 0.1693, 0.05524, 0.25, 0.03919, 0.25, 0.03919, 0.1693, 0.05524, 0.1009, 0.1009, 0.1693, 0.05524, 0.1693, 0.05524, 0.1009, 0.1009, 0.05524, 0.1693, 0.1009, 0.1009, 0.1009, 0.1009, 0.05524, 0.1693, 0.03919, 0.25, 0.05524, 0.1693, 0.05524, 0.1693, 0.03919, 0.25, 0.05524, 0.3307, 0.03919, 0.25, 0.03919, 0.25, 0.05524, 0.3307, 0.1009, 0.3991, 0.05524, 0.3307, 0.05524, 0.3307, 0.1009, 0.3991, 0.1354, 0.4221, 0.1009, 0.3991, 0.1009, 0.3991, 0.1354, 0.4221, 1.0, 0.9015, 1.0, 0.9921, 0.9375, 0.9927, 0.9375, 0.902, 0.3991, 0.3991, 0.3307, 0.4448, 0.3307, 0.4448, 0.3991, 0.3991, 0.3021, 0.3021, 0.2782, 0.3181, 0.2782, 0.3181, 0.3021, 0.3021, 0.3021, 0.1979, 0.2782, 0.1819, 0.3245, 0.07024, 0.3876, 0.1124, 0.2152, 0.3137, 0.2218, 0.3181, 0.1755, 0.4298, 0.1582, 0.4182, 0.2782, 0.1819, 0.25, 0.1763, 0.25, 0.05543, 0.3245, 0.07024, 0.25, 0.1763, 0.2218, 0.1819, 0.1755, 0.07024, 0.25, 0.05543, 0.2782, 0.3181, 0.3021, 0.3021, 0.3876, 0.3876, 0.3245, 0.4298, 0.3021, 0.3021, 0.3181, 0.2782, 0.4298, 0.3245, 0.3876, 0.3876, 0.2218, 0.1819, 0.1979, 0.1979, 0.1124, 0.1124, 0.1755, 0.07024, 0.25, 0.468, 0.3334, 0.4514, 0.3391, 0.4651, 0.25, 0.4828, 0.1979, 0.1979, 0.1819, 0.2218, 0.07025, 0.1755, 0.1124, 0.1124, 0.3181, 0.2782, 0.3237, 0.25, 0.4446, 0.25, 0.4298, 0.3245, 0.1819, 0.2218, 0.1763, 0.25, 0.05542, 0.25, 0.07025, 0.1755, 0.3214, 0.2384, 0.3181, 0.2218, 0.4297, 0.1755, 0.4385, 0.2194, 0.1763, 0.25, 0.1819, 0.2782, 0.07024, 0.3245, 0.05543, 0.25, 0.3181, 0.2218, 0.3021, 0.1979, 0.3876, 0.1124, 0.4297, 0.1755, 0.3334, 0.4514, 0.4041, 0.4041, 0.4146, 0.4146, 0.3391, 0.4651, 0.2218, 0.3181, 0.25, 0.3237, 0.25, 0.4446, 0.1755, 0.4298, 0.4041, 0.4041, 0.4514, 0.3334, 0.4651, 0.3391, 0.4146, 0.4146, 0.4514, 0.3334, 0.468, 0.25, 0.4828, 0.25, 0.4651, 0.3391, 0.4611, 0.2157, 0.4514, 0.1666, 0.4651, 0.1609, 0.4755, 0.2133, 0.4514, 0.1666, 0.4041, 0.09587, 0.4146, 0.08536, 0.4651, 0.1609, 0.4041, 0.09587, 0.3334, 0.04862, 0.3391, 0.03488, 0.4146, 0.08536, 0.3334, 0.04862, 0.25, 0.03203, 0.25, 0.01716, 0.3391, 0.03488, 0.25, 0.03203, 0.1666, 0.04862, 0.1609, 0.03488, 0.25, 0.01716, 0.1666, 0.04862, 0.09587, 0.09587, 0.08536, 0.08536, 0.1609, 0.03488, 0.09587, 0.09587, 0.04862, 0.1666, 0.03488, 0.1609, 0.08536, 0.08536, 0.04862, 0.1666, 0.03203, 0.25, 0.01716, 0.25, 0.03488, 0.1609, 0.03203, 0.25, 0.04863, 0.3334, 0.03488, 0.3391, 0.01716, 0.25, 0.04863, 0.3334, 0.09587, 0.4041, 0.08535, 0.4146, 0.03488, 0.3391, 0.1472, 0.4384, 0.1666, 0.4514, 0.1609, 0.4651, 0.1401, 0.4513, 0.1666, 0.4514, 0.25, 0.468, 0.25, 0.4828, 0.1609, 0.4651, 0.2501, 0.3042, 0.2294, 0.3001, 0.2294, 0.3001, 0.2501, 0.3042, 0.1979, 0.1979, 0.2218, 0.1819, 0.2218, 0.1819, 0.1979, 0.1979, 0.3181, 0.2782, 0.3021, 0.3021, 0.3021, 0.3021, 0.3181, 0.2782, 0.1819, 0.2218, 0.1979, 0.1979, 0.1979, 0.1979, 0.1819, 0.2218, 0.3237, 0.25, 0.3181, 0.2782, 0.3181, 0.2782, 0.3237, 0.25, 0.1763, 0.25, 0.1819, 0.2218, 0.1819, 0.2218, 0.1763, 0.25, 0.3229, 0.2457, 0.3237, 0.25, 0.3237, 0.25, 0.3229, 0.2457, 0.1819, 0.2782, 0.1763, 0.25, 0.1763, 0.25, 0.1819, 0.2782, 0.3021, 0.1979, 0.3181, 0.2218, 0.3181, 0.2218, 0.3021, 0.1979, 0.1979, 0.3021, 0.1819, 0.2782, 0.1819, 0.2782, 0.1979, 0.3021, 0.2782, 0.1819, 0.3021, 0.1979, 0.3021, 0.1979, 0.2782, 0.1819, 0.2099, 0.3102, 0.1979, 0.3021, 0.1979, 0.3021, 0.2099, 0.3102, 0.25, 0.1763, 0.2782, 0.1819, 0.2782, 0.1819, 0.25, 0.1763, 0.2782, 0.3181, 0.25, 0.3237, 0.25, 0.3237, 0.2782, 0.3181, 0.25, 0.3237, 0.2218, 0.3181, 0.2218, 0.3181, 0.25, 0.3237, 0.2218, 0.1819, 0.25, 0.1763, 0.25, 0.1763, 0.2218, 0.1819, 0.3307, 0.4448, 0.25, 0.4608, 0.25, 0.4446, 0.3245, 0.4298, 0.3991, 0.3991, 0.3307, 0.4448, 0.3245, 0.4298, 0.3876, 0.3876, 0.4448, 0.3307, 0.3991, 0.3991, 0.3876, 0.3876, 0.4298, 0.3245, 0.4608, 0.25, 0.4448, 0.3307, 0.4298, 0.3245, 0.4446, 0.25, 0.4583, 0.2376, 0.4608, 0.25, 0.4446, 0.25, 0.4423, 0.2385, 0.3991, 0.1009, 0.4448, 0.1693, 0.4297, 0.1755, 0.3876, 0.1124, 0.3307, 0.05524, 0.3991, 0.1009, 0.3876, 0.1124, 0.3245, 0.07024, 0.25, 0.03919, 0.3307, 0.05524, 0.3245, 0.07024, 0.25, 0.05543, 0.1693, 0.05524, 0.25, 0.03919, 0.25, 0.05543, 0.1755, 0.07024, 0.1009, 0.1009, 0.1693, 0.05524, 0.1755, 0.07024, 0.1124, 0.1124, 0.05524, 0.1693, 0.1009, 0.1009, 0.1124, 0.1124, 0.07025, 0.1755, 0.03919, 0.25, 0.05524, 0.1693, 0.07025, 0.1755, 0.05542, 0.25, 0.05524, 0.3307, 0.03919, 0.25, 0.05543, 0.25, 0.07024, 0.3245, 0.1009, 0.3991, 0.05524, 0.3307, 0.07024, 0.3245, 0.1124, 0.3876, 0.1354, 0.4221, 0.1009, 0.3991, 0.1124, 0.3876, 0.1442, 0.4088, 0.25, 0.4608, 0.1693, 0.4448, 0.1755, 0.4298, 0.25, 0.4446, 0.25, 0.3237, 0.2782, 0.3181, 0.3245, 0.4298, 0.25, 0.4446, 0.9375, 0.9927, 1.0, 0.9921, 0.9992, 1.0, 0.9383, 1.0, 0.875, 0.9927, 0.9375, 0.9927, 0.9366, 1.0, 0.8759, 1.0, 0.8125, 0.9927, 0.875, 0.9927, 0.8741, 1.0, 0.8134, 1.0, 0.75, 0.9921, 0.8125, 0.9927, 0.8117, 1.0, 0.7508, 1.0, 0.7404, 0.9922, 0.75, 0.9921, 0.7491, 1.0, 0.7398, 1.0, 0.625, 0.9928, 0.6875, 0.9924, 0.6866, 1.0, 0.6259, 1.0, 0.5625, 0.9928, 0.625, 0.9928, 0.6241, 1.0, 0.5634, 1.0, 0.5, 0.9928, 0.5625, 0.9928, 0.5616, 1.0, 0.5009, 1.0, 0.4375, 0.9921, 0.5, 0.9928, 0.4992, 1.0, 0.4383, 1.0, 0.375, 0.9924, 0.4375, 0.9921, 0.4366, 1.0, 0.3759, 1.0, 0.3125, 0.9924, 0.375, 0.9924, 0.3741, 1.0, 0.3134, 1.0, 0.25, 0.9921, 0.3125, 0.9924, 0.3116, 1.0, 0.2509, 1.0, 0.1875, 0.9927, 0.25, 0.9921, 0.2492, 1.0, 0.1883, 1.0, 0.125, 0.9927, 0.1875, 0.9927, 0.1866, 1.0, 0.1259, 1.0, 0.0935, 0.9924, 0.125, 0.9927, 0.1242, 1.0, 0.09351, 1.0, 0.0, 0.9921, 0.0625, 0.9921, 0.06157, 1.0, 0.0009319, 1.0, 0.3334, 0.4514, 0.25, 0.468, 0.25, 0.4608, 0.3307, 0.4448, 0.4041, 0.4041, 0.3334, 0.4514, 0.3307, 0.4448, 0.3991, 0.3991, 0.4514, 0.3334, 0.4041, 0.4041, 0.3991, 0.3991, 0.4448, 0.3307, 0.468, 0.25, 0.4514, 0.3334, 0.4448, 0.3307, 0.4608, 0.25, 0.4654, 0.2372, 0.468, 0.25, 0.4608, 0.25, 0.4583, 0.2376, 0.4041, 0.09587, 0.4514, 0.1666, 0.4448, 0.1693, 0.3991, 0.1009, 0.3334, 0.04862, 0.4041, 0.09587, 0.3991, 0.1009, 0.3307, 0.05524, 0.25, 0.03203, 0.3334, 0.04862, 0.3307, 0.05524, 0.25, 0.03919, 0.1666, 0.04862, 0.25, 0.03203, 0.25, 0.03919, 0.1693, 0.05524, 0.09587, 0.09587, 0.1666, 0.04862, 0.1693, 0.05524, 0.1009, 0.1009, 0.04862, 0.1666, 0.09587, 0.09587, 0.1009, 0.1009, 0.05524, 0.1693, 0.03203, 0.25, 0.04862, 0.1666, 0.05524, 0.1693, 0.03919, 0.25, 0.04863, 0.3334, 0.03203, 0.25, 0.03919, 0.25, 0.05524, 0.3307, 0.09587, 0.4041, 0.04863, 0.3334, 0.05524, 0.3307, 0.1009, 0.3991, 0.1315, 0.4279, 0.09587, 0.4041, 0.1009, 0.3991, 0.1354, 0.4221, 0.25, 0.468, 0.1666, 0.4514, 0.1693, 0.4448, 0.25, 0.4608, 0.3307, 0.4448, 0.25, 0.4608, 0.25, 0.4608, 0.3307, 0.4448, 1.0, 0.5, 1.0, 0.5734, 0.9375, 0.5735, 0.9375, 0.5, 1.0, 0.5734, 1.0, 0.6554, 0.9375, 0.6556, 0.9375, 0.5735, 1.0, 0.6554, 1.0, 0.7374, 0.9375, 0.7377, 0.9375, 0.6556, 1.0, 0.7662, 1.0, 0.8194, 0.9375, 0.8198, 0.9375, 0.7666, 1.0, 0.8194, 1.0, 0.9015, 0.9375, 0.902, 0.9375, 0.8198, 0.875, 0.5, 0.875, 0.5735, 0.8125, 0.5735, 0.8125, 0.5, 0.875, 0.5735, 0.875, 0.6556, 0.8125, 0.6556, 0.8125, 0.5735, 0.875, 0.6556, 0.875, 0.7377, 0.8125, 0.7377, 0.8125, 0.6556, 0.875, 0.7666, 0.875, 0.8199, 0.8125, 0.8199, 0.8125, 0.7666, 0.875, 0.8199, 0.875, 0.902, 0.8125, 0.902, 0.8125, 0.8199, 0.07967, 0.5, 0.07967, 0.5734, 0.0625, 0.5734, 0.0625, 0.5, 0.07967, 0.5734, 0.07967, 0.6555, 0.0625, 0.6554, 0.0625, 0.5734, 0.07967, 0.6555, 0.07967, 0.7375, 0.0625, 0.7374, 0.0625, 0.6554, 0.07967, 0.7663, 0.07967, 0.8195, 0.0625, 0.8194, 0.0625, 0.7662, 0.07967, 0.8195, 0.07967, 0.9016, 0.0625, 0.9015, 0.0625, 0.8194, 0.1875, 0.5, 0.1875, 0.5735, 0.125, 0.5735, 0.125, 0.5, 0.1875, 0.5735, 0.1875, 0.6556, 0.125, 0.6556, 0.125, 0.5735, 0.1875, 0.6556, 0.1875, 0.7377, 0.125, 0.7377, 0.125, 0.6556, 0.1875, 0.7665, 0.1875, 0.8198, 0.125, 0.8198, 0.125, 0.7665, 0.1875, 0.8198, 0.1875, 0.902, 0.125, 0.902, 0.125, 0.8198, 0.25, 0.5, 0.25, 0.5734, 0.1875, 0.5735, 0.1875, 0.5, 0.25, 0.5734, 0.25, 0.6554, 0.1875, 0.6556, 0.1875, 0.5735, 0.25, 0.6554, 0.25, 0.7374, 0.1875, 0.7377, 0.1875, 0.6556, 0.25, 0.7662, 0.25, 0.8194, 0.1875, 0.8198, 0.1875, 0.7665, 0.25, 0.8194, 0.25, 0.9015, 0.1875, 0.902, 0.1875, 0.8198, 0.3125, 0.5, 0.3125, 0.5734, 0.25, 0.5734, 0.25, 0.5, 0.3125, 0.5734, 0.3125, 0.6555, 0.25, 0.6554, 0.25, 0.5734, 0.3125, 0.6555, 0.3125, 0.7376, 0.25, 0.7374, 0.25, 0.6554, 0.3125, 0.7664, 0.3125, 0.8196, 0.25, 0.8194, 0.25, 0.7662, 0.3125, 0.8196, 0.3125, 0.9017, 0.25, 0.9015, 0.25, 0.8194, 0.375, 0.5, 0.375, 0.5734, 0.3125, 0.5734, 0.3125, 0.5, 0.375, 0.5734, 0.375, 0.6555, 0.3125, 0.6555, 0.3125, 0.5734, 0.375, 0.6555, 0.375, 0.7376, 0.3125, 0.7376, 0.3125, 0.6555, 0.375, 0.7664, 0.375, 0.8197, 0.3125, 0.8196, 0.3125, 0.7664, 0.375, 0.8197, 0.375, 0.9017, 0.3125, 0.9017, 0.3125, 0.8196, 0.4375, 0.5, 0.4375, 0.5734, 0.375, 0.5734, 0.375, 0.5, 0.4375, 0.5734, 0.4375, 0.6554, 0.375, 0.6555, 0.375, 0.5734, 0.4375, 0.6554, 0.4375, 0.7374, 0.375, 0.7376, 0.375, 0.6555, 0.4375, 0.7662, 0.4375, 0.8195, 0.375, 0.8197, 0.375, 0.7664, 0.4375, 0.8195, 0.4375, 0.9015, 0.375, 0.9017, 0.375, 0.8197, 0.5, 0.5, 0.5, 0.5735, 0.4375, 0.5734, 0.4375, 0.5, 0.5, 0.5735, 0.5, 0.6556, 0.4375, 0.6554, 0.4375, 0.5734, 0.5, 0.6556, 0.5, 0.7377, 0.4375, 0.7374, 0.4375, 0.6554, 0.5, 0.7666, 0.5, 0.8199, 0.4375, 0.8195, 0.4375, 0.7662, 0.5, 0.8199, 0.5, 0.902, 0.4375, 0.9015, 0.4375, 0.8195, 0.5625, 0.5, 0.5625, 0.5735, 0.5, 0.5735, 0.5, 0.5, 0.5625, 0.5735, 0.5625, 0.6556, 0.5, 0.6556, 0.5, 0.5735, 0.5625, 0.6556, 0.5625, 0.7377, 0.5, 0.7377, 0.5, 0.6556, 0.5625, 0.7666, 0.5625, 0.8199, 0.5, 0.8199, 0.5, 0.7666, 0.5625, 0.8199, 0.5625, 0.902, 0.5, 0.902, 0.5, 0.8199, 0.625, 0.5, 0.625, 0.5735, 0.5625, 0.5735, 0.5625, 0.5, 0.625, 0.5735, 0.625, 0.6556, 0.5625, 0.6556, 0.5625, 0.5735, 0.625, 0.6556, 0.625, 0.7377, 0.5625, 0.7377, 0.5625, 0.6556, 0.625, 0.7666, 0.625, 0.8199, 0.5625, 0.8199, 0.5625, 0.7666, 0.625, 0.8199, 0.625, 0.902, 0.5625, 0.902, 0.5625, 0.8199, 0.6875, 0.5, 0.6875, 0.5734, 0.625, 0.5735, 0.625, 0.5, 0.6875, 0.5734, 0.6875, 0.6555, 0.625, 0.6556, 0.625, 0.5735, 0.6875, 0.6555, 0.6875, 0.7376, 0.625, 0.7377, 0.625, 0.6556, 0.6875, 0.7664, 0.6875, 0.8197, 0.625, 0.8199, 0.625, 0.7666, 0.6875, 0.8197, 0.6875, 0.9017, 0.625, 0.902, 0.625, 0.8199, 0.7243, 0.5, 0.7243, 0.5734, 0.6875, 0.5734, 0.6875, 0.5, 0.7243, 0.5734, 0.7243, 0.6555, 0.6875, 0.6555, 0.6875, 0.5734, 0.7243, 0.6555, 0.7243, 0.7375, 0.6875, 0.7376, 0.6875, 0.6555, 0.7243, 0.7663, 0.7243, 0.8195, 0.6875, 0.8197, 0.6875, 0.7664, 0.7243, 0.8195, 0.7243, 0.9016, 0.6875, 0.9017, 0.6875, 0.8197, 0.8125, 0.5, 0.8125, 0.5735, 0.75, 0.5734, 0.75, 0.5, 0.8125, 0.5735, 0.8125, 0.6556, 0.75, 0.6554, 0.75, 0.5734, 0.8125, 0.6556, 0.8125, 0.7377, 0.75, 0.7374, 0.75, 0.6554, 0.8125, 0.7666, 0.8125, 0.8199, 0.75, 0.8195, 0.75, 0.7662, 0.8125, 0.8199, 0.8125, 0.902, 0.75, 0.9015, 0.75, 0.8195, 0.0625, 0.5, 0.0625, 0.5734, 0.0, 0.5734, 0.0, 0.5, 0.0625, 0.5734, 0.0625, 0.6554, 0.0, 0.6554, 0.0, 0.5734, 0.0625, 0.6554, 0.0625, 0.7374, 0.0, 0.7374, 0.0, 0.6554, 1.0, 0.9015, 1.0, 0.8194, 1.0, 0.8194, 1.0, 0.9015, 0.0625, 0.7662, 0.0625, 0.8194, 0.0625, 0.8194, 0.0625, 0.7662, 0.9375, 0.5, 0.9375, 0.5735, 0.875, 0.5735, 0.875, 0.5, 0.9375, 0.5735, 0.9375, 0.6556, 0.875, 0.6556, 0.875, 0.5735, 0.9375, 0.6556, 0.9375, 0.7377, 0.875, 0.7377, 0.875, 0.6556, 0.9375, 0.7666, 0.9375, 0.8198, 0.875, 0.8199, 0.875, 0.7666, 0.9375, 0.8198, 0.9375, 0.902, 0.875, 0.902, 0.875, 0.8199, 1.0, 0.9921, 1.0, 0.9015, 1.0, 0.9015, 1.0, 0.9921, 0.05056, 0.7554, 0.01183, 0.7554, 0.01183, 0.7554, 0.05056, 0.7554, 0.0625, 0.8194, 0.0625, 0.9015, 0.0625, 0.9015, 0.0625, 0.8194, 0.05057, 0.7779, 0.05058, 0.8194, 0.0118, 0.8194, 0.01182, 0.7779, 0.05085, 0.9015, 0.05128, 0.9549, 0.01119, 0.9552, 0.01152, 0.9015, 1.0, 0.7662, 1.0, 0.7374, 1.0, 0.7374, 1.0, 0.7662, 0.0625, 0.9015, 0.0625, 0.9921, 0.0625, 0.9921, 0.0625, 0.9015, 0.05058, 0.8194, 0.05085, 0.9015, 0.01152, 0.9015, 0.0118, 0.8194, 0.01119, 0.9552, 0.05128, 0.9549, 0.0625, 0.9921, 0.0, 0.9921, 0.01152, 0.9015, 0.01119, 0.9552, 0.0, 0.983, 0.0, 0.9015, 0.0625, 0.9015, 0.0625, 0.9921, 0.05128, 0.9549, 0.05085, 0.9015, 0.01182, 0.7779, 0.0118, 0.8194, 0.0, 0.8194, 0.0, 0.7667, 0.0118, 0.8194, 0.01152, 0.9015, 0.0, 0.9015, 0.0, 0.8217, 0.0625, 0.7662, 0.0625, 0.8194, 0.05058, 0.8194, 0.05057, 0.7779, 0.0625, 0.8194, 0.0625, 0.9015, 0.05085, 0.9015, 0.05058, 0.8194, 0.0625, 0.7374, 0.0625, 0.7374, 0.0625, 0.7374, 0.0625, 0.7374, 0.0625, 0.9921, 0.0, 0.9921, 0.0, 0.9921, 0.0625, 0.9921, 0.0, 0.7374, 0.0625, 0.7374, 0.0625, 0.7374, 0.0, 0.7374, 0.05056, 0.7554, 0.01183, 0.7554, 0.0, 0.7374, 0.0625, 0.7374, 0.0, 0.7374, 0.0625, 0.7374, 0.0625, 0.7374, 0.0, 0.7374, 0.0625, 0.7374, 0.05056, 0.7554, 0.05056, 0.7554, 0.0625, 0.7374, 1.0, 0.7374, 1.0, 0.7374, 1.0, 0.7374, 1.0, 0.7374, 0.01183, 0.7554, 0.0, 0.7381, 0.0, 0.7381, 0.01183, 0.7554, 0.0935, 0.7664, 0.0935, 0.8196, 0.0935, 0.8196, 0.0935, 0.7664, 0.0935, 0.6555, 0.0935, 0.7376, 0.07967, 0.7375, 0.07967, 0.6555, 0.0935, 0.5734, 0.0935, 0.6555, 0.07967, 0.6555, 0.07967, 0.5734, 0.0935, 0.5, 0.0935, 0.5734, 0.07967, 0.5734, 0.07967, 0.5, 0.1666, 0.4514, 0.1472, 0.4384, 0.1505, 0.4322, 0.1693, 0.4448, 0.0625, 0.9921, 0.07967, 0.9923, 0.08003, 1.0, 0.0633, 1.0, 0.1693, 0.4448, 0.1505, 0.4322, 0.1582, 0.4182, 0.1755, 0.4298, 0.2218, 0.3181, 0.2152, 0.3137, 0.2152, 0.3137, 0.2218, 0.3181, 0.1315, 0.4279, 0.1472, 0.4384, 0.1401, 0.4513, 0.1234, 0.4401, 0.2099, 0.3102, 0.2152, 0.3137, 0.1582, 0.4182, 0.1442, 0.4088, 0.1693, 0.4448, 0.1505, 0.4322, 0.1505, 0.4322, 0.1693, 0.4448, 0.09139, 0.9017, 0.09127, 0.9858, 0.08184, 0.9852, 0.08172, 0.9016, 0.125, 0.902, 0.125, 0.9927, 0.0935, 0.9924, 0.0935, 0.9017, 0.1979, 0.3021, 0.2099, 0.3102, 0.1442, 0.4088, 0.1124, 0.3876, 0.09587, 0.4041, 0.1315, 0.4279, 0.1234, 0.4401, 0.08535, 0.4146, 0.125, 0.5, 0.125, 0.5735, 0.0935, 0.5734, 0.0935, 0.5, 0.125, 0.5735, 0.125, 0.6556, 0.0935, 0.6555, 0.0935, 0.5734, 0.125, 0.6556, 0.125, 0.7377, 0.0935, 0.7376, 0.0935, 0.6555, 0.125, 0.7665, 0.125, 0.8198, 0.0935, 0.8196, 0.0935, 0.7664, 0.125, 0.8198, 0.125, 0.902, 0.0935, 0.9017, 0.0935, 0.8196, 0.1472, 0.4384, 0.1315, 0.4279, 0.1354, 0.4221, 0.1505, 0.4322, 0.07967, 0.9923, 0.0935, 0.9924, 0.09351, 1.0, 0.08003, 1.0, 0.1505, 0.4322, 0.1354, 0.4221, 0.1442, 0.4088, 0.1582, 0.4182, 0.2152, 0.3137, 0.2099, 0.3102, 0.2099, 0.3102, 0.2152, 0.3137, 0.1505, 0.4322, 0.1354, 0.4221, 0.1354, 0.4221, 0.1505, 0.4322, 0.0935, 0.8196, 0.0935, 0.9017, 0.0935, 0.9017, 0.0935, 0.8196, 0.09118, 0.8196, 0.09139, 0.9017, 0.08172, 0.9016, 0.08192, 0.8196, 0.07967, 0.9923, 0.07967, 0.9016, 0.07967, 0.9016, 0.07967, 0.9923, 0.09044, 0.7664, 0.09118, 0.8196, 0.08192, 0.8196, 0.0826, 0.7663, 0.0935, 0.9924, 0.07967, 0.9923, 0.07967, 0.9923, 0.0935, 0.9924, 0.07967, 0.7663, 0.07967, 0.7375, 0.07967, 0.7375, 0.07967, 0.7663, 0.07967, 0.9016, 0.07967, 0.8195, 0.07967, 0.8195, 0.07967, 0.9016, 0.07967, 0.8195, 0.07967, 0.7663, 0.07967, 0.7663, 0.07967, 0.8195, 0.07967, 0.7375, 0.0935, 0.7376, 0.0935, 0.7376, 0.07967, 0.7375, 0.0935, 0.9017, 0.0935, 0.9924, 0.0935, 0.9924, 0.0935, 0.9017, 0.0935, 0.7376, 0.0935, 0.7664, 0.0935, 0.7664, 0.0935, 0.7376, 0.125, 0.7377, 0.125, 0.7665, 0.0935, 0.7664, 0.0935, 0.7376, 0.0625, 0.7374, 0.0625, 0.7662, 0.05057, 0.7779, 0.05056, 0.7554, 0.01183, 0.7554, 0.01182, 0.7779, 0.0, 0.7667, 0.0, 0.7381, 1.0, 0.8194, 1.0, 0.7662, 1.0, 0.7662, 1.0, 0.8194, 0.05056, 0.7554, 0.05057, 0.7779, 0.01182, 0.7779, 0.01183, 0.7554, 0.9375, 0.7377, 0.9375, 0.7666, 0.875, 0.7666, 0.875, 0.7377, 0.0625, 0.7374, 0.0625, 0.7662, 0.0625, 0.7662, 0.0625, 0.7374, 0.8125, 0.7377, 0.8125, 0.7666, 0.75, 0.7662, 0.75, 0.7374, 0.7243, 0.7375, 0.7243, 0.7663, 0.6875, 0.7664, 0.6875, 0.7376, 0.6875, 0.7376, 0.6875, 0.7664, 0.625, 0.7666, 0.625, 0.7377, 0.625, 0.7377, 0.625, 0.7666, 0.5625, 0.7666, 0.5625, 0.7377, 0.5625, 0.7377, 0.5625, 0.7666, 0.5, 0.7666, 0.5, 0.7377, 0.5, 0.7377, 0.5, 0.7666, 0.4375, 0.7662, 0.4375, 0.7374, 0.4375, 0.7374, 0.4375, 0.7662, 0.375, 0.7664, 0.375, 0.7376, 0.375, 0.7376, 0.375, 0.7664, 0.3125, 0.7664, 0.3125, 0.7376, 0.3125, 0.7376, 0.3125, 0.7664, 0.25, 0.7662, 0.25, 0.7374, 0.25, 0.7374, 0.25, 0.7662, 0.1875, 0.7665, 0.1875, 0.7377, 0.1875, 0.7377, 0.1875, 0.7665, 0.125, 0.7665, 0.125, 0.7377, 0.07967, 0.7375, 0.07967, 0.7663, 0.0625, 0.7662, 0.0625, 0.7374, 0.875, 0.7377, 0.875, 0.7666, 0.8125, 0.7666, 0.8125, 0.7377, 1.0, 0.7374, 1.0, 0.7662, 0.9375, 0.7666, 0.9375, 0.7377, 0.08863, 0.7409, 0.08469, 0.7409, 0.07967, 0.7375, 0.0935, 0.7376, 0.07967, 0.9016, 0.07967, 0.8195, 0.08192, 0.8196, 0.08172, 0.9016, 0.07967, 0.7663, 0.07967, 0.7375, 0.08469, 0.7409, 0.0826, 0.7663, 0.07967, 0.9923, 0.07967, 0.9016, 0.08172, 0.9016, 0.08184, 0.9852, 0.08184, 0.9852, 0.09127, 0.9858, 0.0935, 0.9924, 0.07967, 0.9923, 0.09127, 0.9858, 0.09139, 0.9017, 0.0935, 0.9017, 0.0935, 0.9924, 0.09044, 0.7664, 0.08863, 0.7409, 0.0935, 0.7376, 0.0935, 0.7664, 0.09139, 0.9017, 0.09118, 0.8196, 0.0935, 0.8196, 0.0935, 0.9017, 0.07967, 0.8195, 0.07967, 0.7663, 0.0826, 0.7663, 0.08192, 0.8196, 0.09118, 0.8196, 0.09044, 0.7664, 0.0935, 0.7664, 0.0935, 0.8196, 0.08863, 0.7409, 0.09044, 0.7664, 0.0826, 0.7663, 0.08469, 0.7409, 0.7404, 0.7375, 0.7404, 0.7663, 0.7243, 0.7663, 0.7243, 0.7375, 0.7404, 0.8195, 0.7404, 0.9015, 0.7404, 0.9015, 0.7404, 0.8195, 0.7404, 0.7663, 0.7404, 0.8195, 0.7243, 0.8195, 0.7243, 0.7663, 0.7404, 0.6554, 0.7404, 0.7375, 0.7243, 0.7375, 0.7243, 0.6555, 0.7404, 0.5734, 0.7404, 0.6554, 0.7243, 0.6555, 0.7243, 0.5734, 0.7404, 0.5, 0.7404, 0.5734, 0.7243, 0.5734, 0.7243, 0.5, 0.4514, 0.1666, 0.4611, 0.2157, 0.4542, 0.2168, 0.4448, 0.1693, 0.6875, 0.9924, 0.7243, 0.9923, 0.7241, 1.0, 0.6884, 1.0, 0.4448, 0.1693, 0.4542, 0.2168, 0.4385, 0.2194, 0.4297, 0.1755, 0.3181, 0.2218, 0.3214, 0.2384, 0.3214, 0.2384, 0.3181, 0.2218, 0.4654, 0.2372, 0.4611, 0.2157, 0.4755, 0.2133, 0.4801, 0.2363, 0.3229, 0.2457, 0.3214, 0.2384, 0.4385, 0.2194, 0.4423, 0.2385, 0.4448, 0.1693, 0.4542, 0.2168, 0.4542, 0.2168, 0.4448, 0.1693, 0.7241, 1.0, 0.7243, 0.9923, 0.7243, 0.9923, 0.7241, 1.0, 0.75, 0.9015, 0.75, 0.9921, 0.7404, 0.9922, 0.7404, 0.9015, 0.3237, 0.25, 0.3229, 0.2457, 0.4423, 0.2385, 0.4446, 0.25, 0.468, 0.25, 0.4654, 0.2372, 0.4801, 0.2363, 0.4828, 0.25, 0.75, 0.5, 0.75, 0.5734, 0.7404, 0.5734, 0.7404, 0.5, 0.75, 0.5734, 0.75, 0.6554, 0.7404, 0.6554, 0.7404, 0.5734, 0.75, 0.6554, 0.75, 0.7374, 0.7404, 0.7375, 0.7404, 0.6554, 0.75, 0.7662, 0.75, 0.8195, 0.7404, 0.8195, 0.7404, 0.7663, 0.75, 0.8195, 0.75, 0.9015, 0.7404, 0.9015, 0.7404, 0.8195, 0.75, 0.7374, 0.75, 0.7662, 0.7404, 0.7663, 0.7404, 0.7375, 0.4611, 0.2157, 0.4654, 0.2372, 0.4583, 0.2376, 0.4542, 0.2168, 0.7404, 0.9015, 0.7404, 0.9922, 0.7404, 0.9922, 0.7404, 0.9015, 0.4542, 0.2168, 0.4583, 0.2376, 0.4423, 0.2385, 0.4385, 0.2194, 0.3214, 0.2384, 0.3229, 0.2457, 0.3229, 0.2457, 0.3214, 0.2384, 0.4542, 0.2168, 0.4583, 0.2376, 0.4583, 0.2376, 0.4542, 0.2168, 0.7404, 0.8195, 0.7404, 0.9015, 0.7243, 0.9016, 0.7243, 0.8195, 0.7404, 0.9015, 0.7404, 0.9922, 0.7243, 0.9923, 0.7243, 0.9016, 0.7243, 0.9923, 0.7404, 0.9922, 0.7398, 1.0, 0.7241, 1.0, 0.7243, 0.9016, 0.7243, 0.8195, 0.7243, 0.8195, 0.7243, 0.9016, 0.7243, 0.8195, 0.7404, 0.8195, 0.7404, 0.8195, 0.7243, 0.8195, 0.7404, 0.9922, 0.7398, 1.0, 0.7398, 1.0, 0.7404, 0.9922, 0.7243, 0.9923, 0.7243, 0.9016, 0.7243, 0.9016, 0.7243, 0.9923, 0.4801, 0.2363, 0.4755, 0.2133, 0.4755, 0.2133, 0.4801, 0.2363, 0.2501, 0.3042, 0.2707, 0.3001, 0.2782, 0.3181, 0.25, 0.3237, 0.2707, 0.3001, 0.2882, 0.2884, 0.3021, 0.3021, 0.2782, 0.3181, 0.2882, 0.2884, 0.3, 0.2708, 0.3181, 0.2782, 0.3021, 0.3021, 0.3, 0.2708, 0.3041, 0.25, 0.3237, 0.25, 0.3181, 0.2782, 0.3041, 0.25, 0.304, 0.2494, 0.3229, 0.2457, 0.3237, 0.25, 0.3, 0.2292, 0.2882, 0.2117, 0.3021, 0.1979, 0.3181, 0.2218, 0.2882, 0.2117, 0.2707, 0.2, 0.2782, 0.1819, 0.3021, 0.1979, 0.2707, 0.2, 0.25, 0.1959, 0.25, 0.1763, 0.2782, 0.1819, 0.25, 0.1959, 0.2293, 0.2, 0.2218, 0.1819, 0.25, 0.1763, 0.2293, 0.2, 0.2117, 0.2117, 0.1979, 0.1979, 0.2218, 0.1819, 0.2117, 0.2117, 0.2, 0.2293, 0.1819, 0.2218, 0.1979, 0.1979, 0.2, 0.2293, 0.1959, 0.2499, 0.1763, 0.25, 0.1819, 0.2218, 0.1959, 0.2499, 0.2, 0.2707, 0.1819, 0.2782, 0.1763, 0.25, 0.2, 0.2707, 0.2118, 0.2883, 0.1979, 0.3021, 0.1819, 0.2782, 0.2118, 0.2883, 0.2207, 0.2942, 0.2099, 0.3102, 0.1979, 0.3021, 0.2294, 0.3001, 0.2501, 0.3042, 0.25, 0.3237, 0.2218, 0.3181, 0.226, 0.2978, 0.2294, 0.3001, 0.2218, 0.3181, 0.2152, 0.3137, 0.2207, 0.2942, 0.226, 0.2978, 0.2152, 0.3137, 0.2099, 0.3102, 0.3025, 0.2421, 0.3, 0.2292, 0.3181, 0.2218, 0.3214, 0.2384, 0.304, 0.2494, 0.3025, 0.2421, 0.3214, 0.2384, 0.3229, 0.2457, 0.2707, 0.3001, 0.2501, 0.3042, 0.2294, 0.3001, 0.226, 0.2978, 0.2207, 0.2942, 0.2118, 0.2883, 0.2, 0.2707, 0.1959, 0.2499, 0.2, 0.2293, 0.2117, 0.2117, 0.2293, 0.2, 0.25, 0.1959, 0.2707, 0.2, 0.2882, 0.2117, 0.3, 0.2292, 0.3025, 0.2421, 0.304, 0.2494, 0.3041, 0.25, 0.3, 0.2708, 0.2882, 0.2884, 0.2293, 0.2, 0.25, 0.1959, 0.25, 0.1959, 0.2293, 0.2, 0.2882, 0.2884, 0.2707, 0.3001, 0.2707, 0.3001, 0.2882, 0.2884, 0.2294, 0.3001, 0.226, 0.2978, 0.226, 0.2978, 0.2294, 0.3001, 0.2117, 0.2117, 0.2293, 0.2, 0.2293, 0.2, 0.2117, 0.2117, 0.3, 0.2708, 0.2882, 0.2884, 0.2882, 0.2884, 0.3, 0.2708, 0.226, 0.2978, 0.2207, 0.2942, 0.2207, 0.2942, 0.226, 0.2978, 0.2, 0.2293, 0.2117, 0.2117, 0.2117, 0.2117, 0.2, 0.2293, 0.3041, 0.25, 0.3, 0.2708, 0.3, 0.2708, 0.3041, 0.25, 0.3, 0.2292, 0.3025, 0.2421, 0.3025, 0.2421, 0.3, 0.2292, 0.1959, 0.2499, 0.2, 0.2293, 0.2, 0.2293, 0.1959, 0.2499, 0.304, 0.2494, 0.3041, 0.25, 0.3041, 0.25, 0.304, 0.2494, 0.3025, 0.2421, 0.304, 0.2494, 0.304, 0.2494, 0.3025, 0.2421, 0.2, 0.2707, 0.1959, 0.2499, 0.1959, 0.2499, 0.2, 0.2707, 0.2882, 0.2117, 0.3, 0.2292, 0.3, 0.2292, 0.2882, 0.2117, 0.2118, 0.2883, 0.2, 0.2707, 0.2, 0.2707, 0.2118, 0.2883, 0.2707, 0.2, 0.2882, 0.2117, 0.2882, 0.2117, 0.2707, 0.2, 0.2207, 0.2942, 0.2118, 0.2883, 0.2118, 0.2883, 0.2207, 0.2942, 0.25, 0.1959, 0.2707, 0.2, 0.2707, 0.2, 0.25, 0.1959, 0.2707, 0.3001, 0.2501, 0.3042, 0.2501, 0.3042, 0.2707, 0.3001, 0.75, 0.4375, 0.75, 0.5, 0.6875, 0.5, 0.6875, 0.4375, 0.75, 0.875, 0.75, 0.9375, 0.6875, 0.9375, 0.6875, 0.875, 0.75, 0.375, 0.75, 0.4375, 0.6875, 0.4375, 0.6875, 0.375, 0.75, 0.8125, 0.75, 0.875, 0.6875, 0.875, 0.6875, 0.8125, 0.75, 0.3125, 0.75, 0.375, 0.6875, 0.375, 0.6875, 0.3125, 0.75, 0.75, 0.75, 0.8125, 0.6875, 0.8125, 0.6875, 0.75, 0.75, 0.25, 0.75, 0.3125, 0.6875, 0.3125, 0.6875, 0.25, 0.75, 0.6875, 0.75, 0.75, 0.6875, 0.75, 0.6875, 0.6875, 0.75, 0.1875, 0.75, 0.25, 0.6875, 0.25, 0.6875, 0.1875, 0.75, 0.625, 0.75, 0.6875, 0.6875, 0.6875, 0.6875, 0.625, 0.75, 0.125, 0.75, 0.1875, 0.6875, 0.1875, 0.6875, 0.125, 0.75, 0.5625, 0.75, 0.625, 0.6875, 0.625, 0.6875, 0.5625, 0.75, 0.0625, 0.75, 0.125, 0.6875, 0.125, 0.6875, 0.0625, 0.75, 0.5, 0.75, 0.5625, 0.6875, 0.5625, 0.6875, 0.5, 0.75, 0.9375, 0.7188, 1.0, 0.6875, 0.9375, 0.7188, 0.0, 0.75, 0.0625, 0.6875, 0.0625, 0.6875, 0.5, 0.6875, 0.5625, 0.625, 0.5625, 0.625, 0.5, 0.6875, 0.9375, 0.6562, 1.0, 0.625, 0.9375, 0.6562, 0.0, 0.6875, 0.0625, 0.625, 0.0625, 0.6875, 0.4375, 0.6875, 0.5, 0.625, 0.5, 0.625, 0.4375, 0.6875, 0.875, 0.6875, 0.9375, 0.625, 0.9375, 0.625, 0.875, 0.6875, 0.375, 0.6875, 0.4375, 0.625, 0.4375, 0.625, 0.375, 0.6875, 0.8125, 0.6875, 0.875, 0.625, 0.875, 0.625, 0.8125, 0.6875, 0.3125, 0.6875, 0.375, 0.625, 0.375, 0.625, 0.3125, 0.6875, 0.75, 0.6875, 0.8125, 0.625, 0.8125, 0.625, 0.75, 0.6875, 0.25, 0.6875, 0.3125, 0.625, 0.3125, 0.625, 0.25, 0.6875, 0.6875, 0.6875, 0.75, 0.625, 0.75, 0.625, 0.6875, 0.6875, 0.1875, 0.6875, 0.25, 0.625, 0.25, 0.625, 0.1875, 0.6875, 0.625, 0.6875, 0.6875, 0.625, 0.6875, 0.625, 0.625, 0.6875, 0.125, 0.6875, 0.1875, 0.625, 0.1875, 0.625, 0.125, 0.6875, 0.5625, 0.6875, 0.625, 0.625, 0.625, 0.625, 0.5625, 0.6875, 0.0625, 0.6875, 0.125, 0.625, 0.125, 0.625, 0.0625, 0.625, 0.25, 0.625, 0.3125, 0.5625, 0.3125, 0.5625, 0.25, 0.625, 0.6875, 0.625, 0.75, 0.5625, 0.75, 0.5625, 0.6875, 0.625, 0.1875, 0.625, 0.25, 0.5625, 0.25, 0.5625, 0.1875, 0.625, 0.625, 0.625, 0.6875, 0.5625, 0.6875, 0.5625, 0.625, 0.625, 0.125, 0.625, 0.1875, 0.5625, 0.1875, 0.5625, 0.125, 0.625, 0.5625, 0.625, 0.625, 0.5625, 0.625, 0.5625, 0.5625, 0.625, 0.0625, 0.625, 0.125, 0.5625, 0.125, 0.5625, 0.0625, 0.625, 0.5, 0.625, 0.5625, 0.5625, 0.5625, 0.5625, 0.5, 0.625, 0.9375, 0.5937, 1.0, 0.5625, 0.9375, 0.5937, 0.0, 0.625, 0.0625, 0.5625, 0.0625, 0.625, 0.4375, 0.625, 0.5, 0.5625, 0.5, 0.5625, 0.4375, 0.625, 0.875, 0.625, 0.9375, 0.5625, 0.9375, 0.5625, 0.875, 0.625, 0.375, 0.625, 0.4375, 0.5625, 0.4375, 0.5625, 0.375, 0.625, 0.8125, 0.625, 0.875, 0.5625, 0.875, 0.5625, 0.8125, 0.625, 0.3125, 0.625, 0.375, 0.5625, 0.375, 0.5625, 0.3125, 0.625, 0.75, 0.625, 0.8125, 0.5625, 0.8125, 0.5625, 0.75, 0.5625, 0.9375, 0.5312, 1.0, 0.5, 0.9375, 0.5312, 0.0, 0.5625, 0.0625, 0.5, 0.0625, 0.5625, 0.4375, 0.5625, 0.5, 0.5, 0.5, 0.5, 0.4375, 0.5625, 0.875, 0.5625, 0.9375, 0.5, 0.9375, 0.5, 0.875, 0.5625, 0.375, 0.5625, 0.4375, 0.5, 0.4375, 0.5, 0.375, 0.5625, 0.8125, 0.5625, 0.875, 0.5, 0.875, 0.5, 0.8125, 0.5625, 0.3125, 0.5625, 0.375, 0.5, 0.375, 0.5, 0.3125, 0.5625, 0.75, 0.5625, 0.8125, 0.5, 0.8125, 0.5, 0.75, 0.5625, 0.25, 0.5625, 0.3125, 0.5, 0.3125, 0.5, 0.25, 0.5625, 0.6875, 0.5625, 0.75, 0.5, 0.75, 0.5, 0.6875, 0.5625, 0.1875, 0.5625, 0.25, 0.5, 0.25, 0.5, 0.1875, 0.5625, 0.625, 0.5625, 0.6875, 0.5, 0.6875, 0.5, 0.625, 0.5625, 0.125, 0.5625, 0.1875, 0.5, 0.1875, 0.5, 0.125, 0.5625, 0.5625, 0.5625, 0.625, 0.5, 0.625, 0.5, 0.5625, 0.5625, 0.0625, 0.5625, 0.125, 0.5, 0.125, 0.5, 0.0625, 0.5625, 0.5, 0.5625, 0.5625, 0.5, 0.5625, 0.5, 0.5, 0.5, 0.6875, 0.5, 0.75, 0.4375, 0.75, 0.4375, 0.6875, 0.5, 0.1875, 0.5, 0.25, 0.4375, 0.25, 0.4375, 0.1875, 0.5, 0.625, 0.5, 0.6875, 0.4375, 0.6875, 0.4375, 0.625, 0.5, 0.125, 0.5, 0.1875, 0.4375, 0.1875, 0.4375, 0.125, 0.5, 0.5625, 0.5, 0.625, 0.4375, 0.625, 0.4375, 0.5625, 0.5, 0.0625, 0.5, 0.125, 0.4375, 0.125, 0.4375, 0.0625, 0.5, 0.5, 0.5, 0.5625, 0.4375, 0.5625, 0.4375, 0.5, 0.5, 0.9375, 0.4687, 1.0, 0.4375, 0.9375, 0.4687, 0.0, 0.5, 0.0625, 0.4375, 0.0625, 0.5, 0.4375, 0.5, 0.5, 0.4375, 0.5, 0.4375, 0.4375, 0.5, 0.875, 0.5, 0.9375, 0.4375, 0.9375, 0.4375, 0.875, 0.5, 0.375, 0.5, 0.4375, 0.4375, 0.4375, 0.4375, 0.375, 0.5, 0.8125, 0.5, 0.875, 0.4375, 0.875, 0.4375, 0.8125, 0.5, 0.3125, 0.5, 0.375, 0.4375, 0.375, 0.4375, 0.3125, 0.5, 0.75, 0.5, 0.8125, 0.4375, 0.8125, 0.4375, 0.75, 0.5, 0.25, 0.5, 0.3125, 0.4375, 0.3125, 0.4375, 0.25, 0.4375, 0.4375, 0.4375, 0.5, 0.375, 0.5, 0.375, 0.4375, 0.4375, 0.875, 0.4375, 0.9375, 0.375, 0.9375, 0.375, 0.875, 0.4375, 0.375, 0.4375, 0.4375, 0.375, 0.4375, 0.375, 0.375, 0.4375, 0.8125, 0.4375, 0.875, 0.375, 0.875, 0.375, 0.8125, 0.4375, 0.3125, 0.4375, 0.375, 0.375, 0.375, 0.375, 0.3125, 0.4375, 0.75, 0.4375, 0.8125, 0.375, 0.8125, 0.375, 0.75, 0.4375, 0.25, 0.4375, 0.3125, 0.375, 0.3125, 0.375, 0.25, 0.4375, 0.6875, 0.4375, 0.75, 0.375, 0.75, 0.375, 0.6875, 0.4375, 0.1875, 0.4375, 0.25, 0.375, 0.25, 0.375, 0.1875, 0.4375, 0.625, 0.4375, 0.6875, 0.375, 0.6875, 0.375, 0.625, 0.4375, 0.125, 0.4375, 0.1875, 0.375, 0.1875, 0.375, 0.125, 0.4375, 0.5625, 0.4375, 0.625, 0.375, 0.625, 0.375, 0.5625, 0.4375, 0.0625, 0.4375, 0.125, 0.375, 0.125, 0.375, 0.0625, 0.4375, 0.5, 0.4375, 0.5625, 0.375, 0.5625, 0.375, 0.5, 0.4375, 0.9375, 0.4062, 1.0, 0.375, 0.9375, 0.4062, 0.0, 0.4375, 0.0625, 0.375, 0.0625, 0.375, 0.1875, 0.375, 0.25, 0.3125, 0.25, 0.3125, 0.1875, 0.375, 0.625, 0.375, 0.6875, 0.3125, 0.6875, 0.3125, 0.625, 0.375, 0.125, 0.375, 0.1875, 0.3125, 0.1875, 0.3125, 0.125, 0.375, 0.5625, 0.375, 0.625, 0.3125, 0.625, 0.3125, 0.5625, 0.375, 0.0625, 0.375, 0.125, 0.3125, 0.125, 0.3125, 0.0625, 0.375, 0.5, 0.375, 0.5625, 0.3125, 0.5625, 0.3125, 0.5, 0.375, 0.9375, 0.3437, 1.0, 0.3125, 0.9375, 0.3437, 0.0, 0.375, 0.0625, 0.3125, 0.0625, 0.375, 0.4375, 0.375, 0.5, 0.3125, 0.5, 0.3125, 0.4375, 0.375, 0.875, 0.375, 0.9375, 0.3125, 0.9375, 0.3125, 0.875, 0.375, 0.375, 0.375, 0.4375, 0.3125, 0.4375, 0.3125, 0.375, 0.375, 0.8125, 0.375, 0.875, 0.3125, 0.875, 0.3125, 0.8125, 0.375, 0.3125, 0.375, 0.375, 0.3125, 0.375, 0.3125, 0.3125, 0.375, 0.75, 0.375, 0.8125, 0.3125, 0.8125, 0.3125, 0.75, 0.375, 0.25, 0.375, 0.3125, 0.3125, 0.3125, 0.3125, 0.25, 0.375, 0.6875, 0.375, 0.75, 0.3125, 0.75, 0.3125, 0.6875, 0.3125, 0.375, 0.3125, 0.4375, 0.25, 0.4375, 0.25, 0.375, 0.3125, 0.8125, 0.3125, 0.875, 0.25, 0.875, 0.25, 0.8125, 0.3125, 0.3125, 0.3125, 0.375, 0.25, 0.375, 0.25, 0.3125, 0.3125, 0.75, 0.3125, 0.8125, 0.25, 0.8125, 0.25, 0.75, 0.3125, 0.25, 0.3125, 0.3125, 0.25, 0.3125, 0.25, 0.25, 0.3125, 0.6875, 0.3125, 0.75, 0.25, 0.75, 0.25, 0.6875, 0.3125, 0.1875, 0.3125, 0.25, 0.25, 0.25, 0.25, 0.1875, 0.3125, 0.625, 0.3125, 0.6875, 0.25, 0.6875, 0.25, 0.625, 0.3125, 0.125, 0.3125, 0.1875, 0.25, 0.1875, 0.25, 0.125, 0.3125, 0.5625, 0.3125, 0.625, 0.25, 0.625, 0.25, 0.5625, 0.3125, 0.0625, 0.3125, 0.125, 0.25, 0.125, 0.25, 0.0625, 0.3125, 0.5, 0.3125, 0.5625, 0.25, 0.5625, 0.25, 0.5, 0.3125, 0.9375, 0.2812, 1.0, 0.25, 0.9375, 0.2812, 0.0, 0.3125, 0.0625, 0.25, 0.0625, 0.3125, 0.4375, 0.3125, 0.5, 0.25, 0.5, 0.25, 0.4375, 0.3125, 0.875, 0.3125, 0.9375, 0.25, 0.9375, 0.25, 0.875, 0.25, 0.125, 0.25, 0.1875, 0.1875, 0.1875, 0.1875, 0.125, 0.25, 0.5625, 0.25, 0.625, 0.1875, 0.625, 0.1875, 0.5625, 0.25, 0.0625, 0.25, 0.125, 0.1875, 0.125, 0.1875, 0.0625, 0.25, 0.5, 0.25, 0.5625, 0.1875, 0.5625, 0.1875, 0.5, 0.25, 0.9375, 0.2187, 1.0, 0.1875, 0.9375, 0.2188, 0.0, 0.25, 0.0625, 0.1875, 0.0625, 0.25, 0.4375, 0.25, 0.5, 0.1875, 0.5, 0.1875, 0.4375, 0.25, 0.875, 0.25, 0.9375, 0.1875, 0.9375, 0.1875, 0.875, 0.25, 0.375, 0.25, 0.4375, 0.1875, 0.4375, 0.1875, 0.375, 0.25, 0.8125, 0.25, 0.875, 0.1875, 0.875, 0.1875, 0.8125, 0.25, 0.3125, 0.25, 0.375, 0.1875, 0.375, 0.1875, 0.3125, 0.25, 0.75, 0.25, 0.8125, 0.1875, 0.8125, 0.1875, 0.75, 0.25, 0.25, 0.25, 0.3125, 0.1875, 0.3125, 0.1875, 0.25, 0.25, 0.6875, 0.25, 0.75, 0.1875, 0.75, 0.1875, 0.6875, 0.25, 0.1875, 0.25, 0.25, 0.1875, 0.25, 0.1875, 0.1875, 0.25, 0.625, 0.25, 0.6875, 0.1875, 0.6875, 0.1875, 0.625, 0.1875, 0.8125, 0.1875, 0.875, 0.125, 0.875, 0.125, 0.8125, 0.1875, 0.3125, 0.1875, 0.375, 0.125, 0.375, 0.125, 0.3125, 0.1875, 0.75, 0.1875, 0.8125, 0.125, 0.8125, 0.125, 0.75, 0.1875, 0.25, 0.1875, 0.3125, 0.125, 0.3125, 0.125, 0.25, 0.1875, 0.6875, 0.1875, 0.75, 0.125, 0.75, 0.125, 0.6875, 0.1875, 0.1875, 0.1875, 0.25, 0.125, 0.25, 0.125, 0.1875, 0.1875, 0.625, 0.1875, 0.6875, 0.125, 0.6875, 0.125, 0.625, 0.1875, 0.125, 0.1875, 0.1875, 0.125, 0.1875, 0.125, 0.125, 0.1875, 0.5625, 0.1875, 0.625, 0.125, 0.625, 0.125, 0.5625, 0.1875, 0.0625, 0.1875, 0.125, 0.125, 0.125, 0.125, 0.0625, 0.1875, 0.5, 0.1875, 0.5625, 0.125, 0.5625, 0.125, 0.5, 0.1875, 0.9375, 0.1562, 1.0, 0.125, 0.9375, 0.1563, 0.0, 0.1875, 0.0625, 0.125, 0.0625, 0.1875, 0.4375, 0.1875, 0.5, 0.125, 0.5, 0.125, 0.4375, 0.1875, 0.875, 0.1875, 0.9375, 0.125, 0.9375, 0.125, 0.875, 0.1875, 0.375, 0.1875, 0.4375, 0.125, 0.4375, 0.125, 0.375, 0.125, 0.5625, 0.125, 0.625, 0.0625, 0.625, 0.0625, 0.5625, 0.125, 0.0625, 0.125, 0.125, 0.0625, 0.125, 0.0625, 0.0625, 0.125, 0.5, 0.125, 0.5625, 0.0625, 0.5625, 0.0625, 0.5, 0.125, 0.9375, 0.09375, 1.0, 0.0625, 0.9375, 0.09375, 0.0, 0.125, 0.0625, 0.0625, 0.0625, 0.125, 0.4375, 0.125, 0.5, 0.0625, 0.5, 0.0625, 0.4375, 0.125, 0.875, 0.125, 0.9375, 0.0625, 0.9375, 0.0625, 0.875, 0.125, 0.375, 0.125, 0.4375, 0.0625, 0.4375, 0.0625, 0.375, 0.125, 0.8125, 0.125, 0.875, 0.0625, 0.875, 0.0625, 0.8125, 0.125, 0.3125, 0.125, 0.375, 0.0625, 0.375, 0.0625, 0.3125, 0.125, 0.75, 0.125, 0.8125, 0.0625, 0.8125, 0.0625, 0.75, 0.125, 0.25, 0.125, 0.3125, 0.0625, 0.3125, 0.0625, 0.25, 0.125, 0.6875, 0.125, 0.75, 0.0625, 0.75, 0.0625, 0.6875, 0.125, 0.1875, 0.125, 0.25, 0.0625, 0.25, 0.0625, 0.1875, 0.125, 0.625, 0.125, 0.6875, 0.0625, 0.6875, 0.0625, 0.625, 0.125, 0.125, 0.125, 0.1875, 0.0625, 0.1875, 0.0625, 0.125, 0.0625, 0.3125, 0.0625, 0.375, 0.0, 0.375, 0.0, 0.3125, 0.0625, 0.75, 0.0625, 0.8125, 0.0, 0.8125, 0.0, 0.75, 0.0625, 0.25, 0.0625, 0.3125, 0.0, 0.3125, 0.0, 0.25, 0.0625, 0.6875, 0.0625, 0.75, 0.0, 0.75, 0.0, 0.6875, 0.0625, 0.1875, 0.0625, 0.25, 0.0, 0.25, 0.0, 0.1875, 0.0625, 0.625, 0.0625, 0.6875, 0.0, 0.6875, 0.0, 0.625, 0.0625, 0.125, 0.0625, 0.1875, 0.0, 0.1875, 0.0, 0.125, 0.0625, 0.5625, 0.0625, 0.625, 0.0, 0.625, 0.0, 0.5625, 0.0625, 0.0625, 0.0625, 0.125, 0.0, 0.125, 0.0, 0.0625, 0.0625, 0.5, 0.0625, 0.5625, 0.0, 0.5625, 0.0, 0.5, 0.0625, 0.9375, 0.03125, 1.0, 0.0, 0.9375, 0.03125, 0.0, 0.0625, 0.0625, 0.0, 0.0625, 0.0625, 0.4375, 0.0625, 0.5, 0.0, 0.5, 0.0, 0.4375, 0.0625, 0.875, 0.0625, 0.9375, 0.0, 0.9375, 0.0, 0.875, 0.0625, 0.375, 0.0625, 0.4375, 0.0, 0.4375, 0.0, 0.375, 0.0625, 0.8125, 0.0625, 0.875, 0.0, 0.875, 0.0, 0.8125, 1.0, 0.0625, 1.0, 0.125, 0.9375, 0.125, 0.9375, 0.0625, 1.0, 0.5, 1.0, 0.5625, 0.9375, 0.5625, 0.9375, 0.5, 1.0, 0.9375, 0.9688, 1.0, 0.9375, 0.9375, 0.9688, 0.0, 1.0, 0.0625, 0.9375, 0.0625, 1.0, 0.4375, 1.0, 0.5, 0.9375, 0.5, 0.9375, 0.4375, 1.0, 0.875, 1.0, 0.9375, 0.9375, 0.9375, 0.9375, 0.875, 1.0, 0.375, 1.0, 0.4375, 0.9375, 0.4375, 0.9375, 0.375, 1.0, 0.8125, 1.0, 0.875, 0.9375, 0.875, 0.9375, 0.8125, 1.0, 0.3125, 1.0, 0.375, 0.9375, 0.375, 0.9375, 0.3125, 1.0, 0.75, 1.0, 0.8125, 0.9375, 0.8125, 0.9375, 0.75, 1.0, 0.25, 1.0, 0.3125, 0.9375, 0.3125, 0.9375, 0.25, 1.0, 0.6875, 1.0, 0.75, 0.9375, 0.75, 0.9375, 0.6875, 1.0, 0.1875, 1.0, 0.25, 0.9375, 0.25, 0.9375, 0.1875, 1.0, 0.625, 1.0, 0.6875, 0.9375, 0.6875, 0.9375, 0.625, 1.0, 0.125, 1.0, 0.1875, 0.9375, 0.1875, 0.9375, 0.125, 1.0, 0.5625, 1.0, 0.625, 0.9375, 0.625, 0.9375, 0.5625, 0.9375, 0.75, 0.9375, 0.8125, 0.875, 0.8125, 0.875, 0.75, 0.9375, 0.25, 0.9375, 0.3125, 0.875, 0.3125, 0.875, 0.25, 0.9375, 0.6875, 0.9375, 0.75, 0.875, 0.75, 0.875, 0.6875, 0.9375, 0.1875, 0.9375, 0.25, 0.875, 0.25, 0.875, 0.1875, 0.9375, 0.625, 0.9375, 0.6875, 0.875, 0.6875, 0.875, 0.625, 0.9375, 0.125, 0.9375, 0.1875, 0.875, 0.1875, 0.875, 0.125, 0.9375, 0.5625, 0.9375, 0.625, 0.875, 0.625, 0.875, 0.5625, 0.9375, 0.0625, 0.9375, 0.125, 0.875, 0.125, 0.875, 0.0625, 0.9375, 0.5, 0.9375, 0.5625, 0.875, 0.5625, 0.875, 0.5, 0.9375, 0.9375, 0.9062, 1.0, 0.875, 0.9375, 0.9062, 0.0, 0.9375, 0.0625, 0.875, 0.0625, 0.9375, 0.4375, 0.9375, 0.5, 0.875, 0.5, 0.875, 0.4375, 0.9375, 0.875, 0.9375, 0.9375, 0.875, 0.9375, 0.875, 0.875, 0.9375, 0.375, 0.9375, 0.4375, 0.875, 0.4375, 0.875, 0.375, 0.9375, 0.8125, 0.9375, 0.875, 0.875, 0.875, 0.875, 0.8125, 0.9375, 0.3125, 0.9375, 0.375, 0.875, 0.375, 0.875, 0.3125, 0.875, 0.5, 0.875, 0.5625, 0.8125, 0.5625, 0.8125, 0.5, 0.875, 0.9375, 0.8438, 1.0, 0.8125, 0.9375, 0.8438, 0.0, 0.875, 0.0625, 0.8125, 0.0625, 0.875, 0.4375, 0.875, 0.5, 0.8125, 0.5, 0.8125, 0.4375, 0.875, 0.875, 0.875, 0.9375, 0.8125, 0.9375, 0.8125, 0.875, 0.875, 0.375, 0.875, 0.4375, 0.8125, 0.4375, 0.8125, 0.375, 0.875, 0.8125, 0.875, 0.875, 0.8125, 0.875, 0.8125, 0.8125, 0.875, 0.3125, 0.875, 0.375, 0.8125, 0.375, 0.8125, 0.3125, 0.875, 0.75, 0.875, 0.8125, 0.8125, 0.8125, 0.8125, 0.75, 0.875, 0.25, 0.875, 0.3125, 0.8125, 0.3125, 0.8125, 0.25, 0.875, 0.6875, 0.875, 0.75, 0.8125, 0.75, 0.8125, 0.6875, 0.875, 0.1875, 0.875, 0.25, 0.8125, 0.25, 0.8125, 0.1875, 0.875, 0.625, 0.875, 0.6875, 0.8125, 0.6875, 0.8125, 0.625, 0.875, 0.125, 0.875, 0.1875, 0.8125, 0.1875, 0.8125, 0.125, 0.875, 0.5625, 0.875, 0.625, 0.8125, 0.625, 0.8125, 0.5625, 0.875, 0.0625, 0.875, 0.125, 0.8125, 0.125, 0.8125, 0.0625, 0.8125, 0.25, 0.8125, 0.3125, 0.75, 0.3125, 0.75, 0.25, 0.8125, 0.6875, 0.8125, 0.75, 0.75, 0.75, 0.75, 0.6875, 0.8125, 0.1875, 0.8125, 0.25, 0.75, 0.25, 0.75, 0.1875, 0.8125, 0.625, 0.8125, 0.6875, 0.75, 0.6875, 0.75, 0.625, 0.8125, 0.125, 0.8125, 0.1875, 0.75, 0.1875, 0.75, 0.125, 0.8125, 0.5625, 0.8125, 0.625, 0.75, 0.625, 0.75, 0.5625, 0.8125, 0.0625, 0.8125, 0.125, 0.75, 0.125, 0.75, 0.0625, 0.8125, 0.5, 0.8125, 0.5625, 0.75, 0.5625, 0.75, 0.5, 0.8125, 0.9375, 0.7812, 1.0, 0.75, 0.9375, 0.7812, 0.0, 0.8125, 0.0625, 0.75, 0.0625, 0.8125, 0.4375, 0.8125, 0.5, 0.75, 0.5, 0.75, 0.4375, 0.8125, 0.875, 0.8125, 0.9375, 0.75, 0.9375, 0.75, 0.875, 0.8125, 0.375, 0.8125, 0.4375, 0.75, 0.4375, 0.75, 0.375, 0.8125, 0.8125, 0.8125, 0.875, 0.75, 0.875, 0.75, 0.8125, 0.8125, 0.3125, 0.8125, 0.375, 0.75, 0.375, 0.75, 0.3125, 0.8125, 0.75, 0.8125, 0.8125, 0.75, 0.8125, 0.75, 0.75])
me_cylinder.use_remesh_fix_poles = True
me_cylinder.use_remesh_preserve_attributes = False
me_cylinder.update()

# ---- objects
ob_cylinder = bpy.data.objects.new('Cylinder', me_cylinder)

# ---- transforms, parenting, visibility, modifiers, constraints
ob_cylinder.location = (0.0, 0.0, 0.0)

# ---- collection membership
col_collection.objects.link(ob_cylinder)

# ---- scene / render settings (as saved in the file)
scene.frame_start = 1; scene.frame_end = 250; scene.frame_set(1)
scene.render.engine = 'BLENDER_EEVEE_NEXT'
scene.cycles.sampling_pattern = 'TABULATED_SOBOL'
scene.cycles.use_light_tree = False
scene.view_settings.view_transform = 'Filmic'
bpy.context.view_layer.update()

# ---- added for rendering (the .blend has no active camera and no usable light): camera, sun
cam_auto = bpy.data.cameras.new('AutoCamera')
cam_auto.lens = 50.0
cam_auto.sensor_width = 36.0
cam_auto.clip_end = 1000.0
ob_auto_camera = bpy.data.objects.new('AutoCamera', cam_auto)
scene.collection.objects.link(ob_auto_camera)
ob_auto_camera.location = (3.96956, -4.62039, 3.62218)
ob_auto_camera.rotation_euler = (1.09748, -7.21219e-08, 0.694738)
scene.camera = ob_auto_camera
light_auto_sun = bpy.data.lights.new('AutoSun', 'SUN')
light_auto_sun.energy = 3.0
light_auto_sun.angle = 0.0523599
ob_auto_sun = bpy.data.objects.new('AutoSun', light_auto_sun)
scene.collection.objects.link(ob_auto_sun)
ob_auto_sun.rotation_euler = (0.872665, 0.174533, 0.523599)
bpy.context.view_layer.update()

